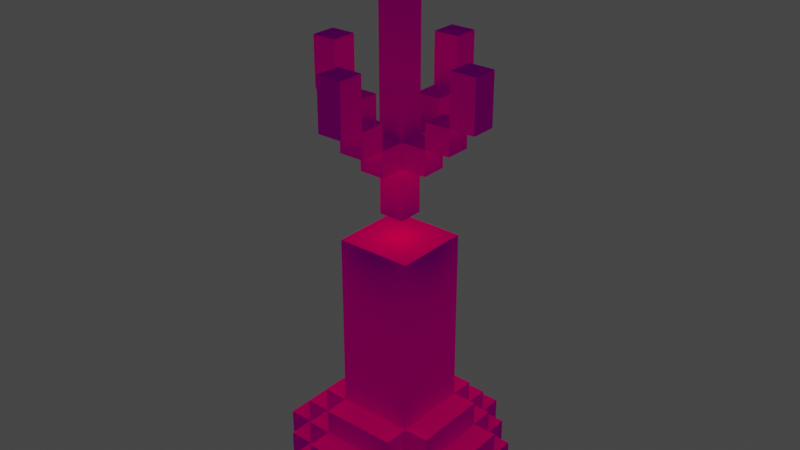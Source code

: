 # Source: Objective_Location.blend  (saved by Blender 3.4.6; exported with 4.5.12 LTS)
import bpy
from mathutils import Matrix  # noqa: F401  (used for matrix-valued properties, if any)

bpy.ops.wm.read_factory_settings(use_empty=True)
scene = bpy.context.scene
scene.name = 'Scene'

# ---- collections
col_collection = bpy.data.collections.new('Collection'); scene.collection.children.link(col_collection)

# ---- images (referenced by path relative to the original .blend; pixels are not part of the script)
import os
ASSET_DIR = os.environ.get("B2B_ASSET_DIR", "")  # directory of the original .blend (textures are referenced by path, not embedded)
HERE = os.path.dirname(os.path.abspath(__file__))  # packed textures are extracted next to this script under _unpacked/

def load_image(name, relpath, width, height, colorspace="sRGB"):
    """Load a texture the original file referenced (path relative to the .blend, or extracted next to this script)."""
    p = next((c for c in (os.path.join(HERE, relpath), os.path.join(ASSET_DIR, relpath)) if relpath and os.path.exists(c)), "")
    if p:
        img = bpy.data.images.load(p, check_existing=True)
        img.name = name
    else:  # same state as the original file: an image datablock whose file is absent (Cycles renders it pink)
        img = bpy.data.images.new(name, width, height)
        img.source = "FILE"
        img.filepath = "//" + (relpath or name)
    img.colorspace_settings.name = colorspace
    return img
img_objective_location_png = load_image('Objective Location.png', 'Objective Location.png', 1024, 1024, 'sRGB')

# ---- materials (node trees are filled in below, after node groups)
mat_palette = bpy.data.materials.new('palette')
mat_palette.use_transparent_shadow = False
mat_palette.diffuse_color = (1.0, 1.0, 1.0, 1.0)
mat_palette.roughness = 1.0

# ---- material node trees
mat_palette.use_nodes = True; mat_palette.node_tree.nodes.clear()
_N = mat_palette.node_tree.nodes; _L = mat_palette.node_tree.links
n0 = _N.new('ShaderNodeBsdfPrincipled'); n0.name = 'Principled BSDF'; n0.location = (0, 300)
n0.distribution = 'GGX'
n0.subsurface_method = 'RANDOM_WALK_SKIN'
n0.inputs[2].default_value = 1.0
n0.inputs[3].default_value = 1.45
n0.inputs[13].default_value = 0.0
n0.inputs[27].default_value = (0.0, 0.0, 0.0, 1.0)
n0.inputs[28].default_value = 1.0
n1 = _N.new('ShaderNodeOutputMaterial'); n1.name = 'Material Output'; n1.location = (280, 300)
n2 = _N.new('ShaderNodeTexImage'); n2.name = 'Image Texture'; n2.location = (-480, 300)
n2.image = img_objective_location_png
_L.new(n2.outputs[0], n0.inputs[0])
_L.new(n0.outputs[0], n1.inputs[0])
n1.is_active_output = True

# ---- world
world_world = bpy.data.worlds.new('World'); scene.world = world_world
world_world.use_nodes = True; world_world.node_tree.nodes.clear()
_N = world_world.node_tree.nodes; _L = world_world.node_tree.links
n0 = _N.new('ShaderNodeOutputWorld'); n0.name = 'World Output'; n0.location = (300, 300)
n1 = _N.new('ShaderNodeBackground'); n1.name = 'Background'; n1.location = (10, 300)
n1.inputs[0].default_value = (0.05088, 0.05088, 0.05088, 1.0)
_L.new(n1.outputs[0], n0.inputs[0])
n0.is_active_output = True
world_world.color = (0.05088, 0.05088, 0.05088)
world_world.use_sun_shadow = False
world_world.sun_shadow_jitter_overblur = 0.0

# ---- lights
light_point = bpy.data.lights.new('Point', 'POINT')
light_point.color = (0.9183, 1.0, 0.0)
light_point.transmission_factor = 0.0
light_point.energy = 30.0
light_point.shadow_soft_size = 1.22
light_point.shadow_maximum_resolution = 0.006
light_point.use_absolute_resolution = True

# ---- meshes
me_untitled = bpy.data.meshes.new('Untitled')
me_untitled.from_pydata([(-0.4469, -1.002, 0.1506), (-0.4469, -1.002, -0.1494), (-0.4469, -0.9023, 0.1506), (-0.4469, -0.9023, -0.1494), (-0.3469, -1.002, 0.2506), (-0.3469, -1.002, 0.1506), (-0.3469, -1.002, -0.1494), (-0.3469, -1.002, -0.2494), (-0.3469, -0.9023, 0.2506), (-0.3469, -0.9023, 0.1506), (-0.3469, -0.9023, -0.1494), (-0.3469, -0.9023, -0.2494), (-0.3469, -0.8023, 0.1506), (-0.3469, -0.8023, -0.1494), (-0.3469, 0.4977, 0.05057), (-0.3469, 0.4977, -0.04943), (-0.3469, 0.6977, 0.05057), (-0.3469, 0.6977, -0.04943), (-0.2469, -1.002, 0.3506), (-0.2469, -1.002, 0.2506), (-0.2469, -1.002, -0.2494), (-0.2469, -1.002, -0.3494), (-0.2469, -0.9023, 0.3506), (-0.2469, -0.9023, 0.2506), (-0.2469, -0.9023, 0.1506), (-0.2469, -0.9023, -0.1494), (-0.2469, -0.9023, -0.2494), (-0.2469, -0.9023, -0.3494), (-0.2469, -0.8023, 0.2506), (-0.2469, -0.8023, 0.1506), (-0.2469, -0.8023, -0.1494), (-0.2469, -0.8023, -0.2494), (-0.2469, -0.7023, 0.1506), (-0.2469, -0.7023, -0.1494), (-0.2469, 0.3977, 0.05057), (-0.2469, 0.3977, -0.04943), (-0.2469, 0.4977, 0.05057), (-0.2469, 0.4977, -0.04943), (-0.1469, -1.002, 0.4506), (-0.1469, -1.002, 0.3506), (-0.1469, -1.002, -0.3494), (-0.1469, -1.002, -0.4494), (-0.1469, -0.9023, 0.4506), (-0.1469, -0.9023, 0.3506), (-0.1469, -0.9023, 0.2506), (-0.1469, -0.9023, -0.2494), (-0.1469, -0.9023, -0.3494), (-0.1469, -0.9023, -0.4494), (-0.1469, -0.8023, 0.3506), (-0.1469, -0.8023, 0.2506), (-0.1469, -0.8023, 0.1506), (-0.1469, -0.8023, -0.1494), (-0.1469, -0.8023, -0.2494), (-0.1469, -0.8023, -0.3494), (-0.1469, -0.7023, 0.2506), (-0.1469, -0.7023, 0.1506), (-0.1469, -0.7023, -0.1494), (-0.1469, -0.7023, -0.2494), (-0.1469, -0.002268, 0.1506), (-0.1469, -0.002268, -0.1494), (-0.1469, 0.2977, 0.05057), (-0.1469, 0.2977, -0.04943), (-0.1469, 0.3977, 0.05057), (-0.1469, 0.3977, -0.04943), (-0.04688, 0.09773, 0.05057), (-0.04688, 0.09773, -0.04943), (-0.04688, 0.2977, 0.1506), (-0.04688, 0.2977, 0.05057), (-0.04688, 0.2977, -0.04943), (-0.04688, 0.2977, -0.1494), (-0.04688, 0.3977, 0.2506), (-0.04688, 0.3977, 0.1506), (-0.04688, 0.3977, 0.05057), (-0.04688, 0.3977, -0.04943), (-0.04688, 0.3977, -0.1494), (-0.04688, 0.3977, -0.2494), (-0.04688, 0.4977, 0.3506), (-0.04688, 0.4977, 0.2506), (-0.04688, 0.4977, 0.1506), (-0.04688, 0.4977, -0.1494), (-0.04688, 0.4977, -0.2494), (-0.04688, 0.4977, -0.3494), (-0.04688, 0.6977, 0.3506), (-0.04688, 0.6977, 0.2506), (-0.04688, 0.6977, -0.2494), (-0.04688, 0.6977, -0.3494), (-0.04688, 1.098, 0.05057), (-0.04688, 1.098, -0.04943), (0.1531, 0.3977, 0.05057), (0.1531, 0.3977, -0.04943), (0.1531, 0.4977, 0.05057), (0.1531, 0.4977, -0.04943), (0.2531, 0.4977, 0.05057), (0.2531, 0.4977, -0.04943), (0.2531, 0.6977, 0.05057), (0.2531, 0.6977, -0.04943), (-0.2469, 0.4977, 0.05057), (-0.2469, 0.4977, -0.04943), (-0.2469, 0.6977, 0.05057), (-0.2469, 0.6977, -0.04943), (-0.1469, 0.3977, 0.05057), (-0.1469, 0.3977, -0.04943), (-0.1469, 0.4977, 0.05057), (-0.1469, 0.4977, -0.04943), (0.05312, 0.09773, 0.05057), (0.05312, 0.09773, -0.04943), (0.05312, 0.2977, 0.1506), (0.05312, 0.2977, 0.05057), (0.05312, 0.2977, -0.04943), (0.05312, 0.2977, -0.1494), (0.05312, 0.3977, 0.2506), (0.05312, 0.3977, 0.1506), (0.05312, 0.3977, 0.05057), (0.05312, 0.3977, -0.04943), (0.05312, 0.3977, -0.1494), (0.05312, 0.3977, -0.2494), (0.05312, 0.4977, 0.3506), (0.05312, 0.4977, 0.2506), (0.05312, 0.4977, 0.1506), (0.05312, 0.4977, -0.1494), (0.05312, 0.4977, -0.2494), (0.05312, 0.4977, -0.3494), (0.05312, 0.6977, 0.3506), (0.05312, 0.6977, 0.2506), (0.05312, 0.6977, -0.2494), (0.05312, 0.6977, -0.3494), (0.05312, 1.098, 0.05057), (0.05312, 1.098, -0.04943), (0.1531, -1.002, 0.4506), (0.1531, -1.002, 0.3506), (0.1531, -1.002, -0.3494), (0.1531, -1.002, -0.4494), (0.1531, -0.9023, 0.4506), (0.1531, -0.9023, 0.3506), (0.1531, -0.9023, 0.2506), (0.1531, -0.9023, -0.2494), (0.1531, -0.9023, -0.3494), (0.1531, -0.9023, -0.4494), (0.1531, -0.8023, 0.3506), (0.1531, -0.8023, 0.2506), (0.1531, -0.8023, 0.1506), (0.1531, -0.8023, -0.1494), (0.1531, -0.8023, -0.2494), (0.1531, -0.8023, -0.3494), (0.1531, -0.7023, 0.2506), (0.1531, -0.7023, 0.1506), (0.1531, -0.7023, -0.1494), (0.1531, -0.7023, -0.2494), (0.1531, -0.002268, 0.1506), (0.1531, -0.002268, -0.1494), (0.1531, 0.2977, 0.05057), (0.1531, 0.2977, -0.04943), (0.1531, 0.3977, 0.05057), (0.1531, 0.3977, -0.04943), (0.2531, -1.002, 0.3506), (0.2531, -1.002, 0.2506), (0.2531, -1.002, -0.2494), (0.2531, -1.002, -0.3494), (0.2531, -0.9023, 0.3506), (0.2531, -0.9023, 0.2506), (0.2531, -0.9023, 0.1506), (0.2531, -0.9023, -0.1494), (0.2531, -0.9023, -0.2494), (0.2531, -0.9023, -0.3494), (0.2531, -0.8023, 0.2506), (0.2531, -0.8023, 0.1506), (0.2531, -0.8023, -0.1494), (0.2531, -0.8023, -0.2494), (0.2531, -0.7023, 0.1506), (0.2531, -0.7023, -0.1494), (0.2531, 0.3977, 0.05057), (0.2531, 0.3977, -0.04943), (0.2531, 0.4977, 0.05057), (0.2531, 0.4977, -0.04943), (0.3531, -1.002, 0.2506), (0.3531, -1.002, 0.1506), (0.3531, -1.002, -0.1494), (0.3531, -1.002, -0.2494), (0.3531, -0.9023, 0.2506), (0.3531, -0.9023, 0.1506), (0.3531, -0.9023, -0.1494), (0.3531, -0.9023, -0.2494), (0.3531, -0.8023, 0.1506), (0.3531, -0.8023, -0.1494), (0.3531, 0.4977, 0.05057), (0.3531, 0.4977, -0.04943), (0.3531, 0.6977, 0.05057), (0.3531, 0.6977, -0.04943), (0.4531, -1.002, 0.1506), (0.4531, -1.002, -0.1494), (0.4531, -0.9023, 0.1506), (0.4531, -0.9023, -0.1494), (-0.1469, -1.002, 0.4506), (-0.1469, -0.9023, 0.4506), (0.1531, -1.002, 0.4506), (0.1531, -0.9023, 0.4506), (-0.2469, -1.002, 0.3506), (-0.2469, -0.9023, 0.3506), (-0.1469, -1.002, 0.3506), (-0.1469, -0.9023, 0.3506), (-0.1469, -0.8023, 0.3506), (-0.04688, 0.4977, 0.3506), (-0.04688, 0.6977, 0.3506), (0.05312, 0.4977, 0.3506), (0.05312, 0.6977, 0.3506), (0.1531, -1.002, 0.3506), (0.1531, -0.9023, 0.3506), (0.1531, -0.8023, 0.3506), (0.2531, -1.002, 0.3506), (0.2531, -0.9023, 0.3506), (-0.3469, -1.002, 0.2506), (-0.3469, -0.9023, 0.2506), (-0.2469, -1.002, 0.2506), (-0.2469, -0.9023, 0.2506), (-0.2469, -0.8023, 0.2506), (-0.1469, -0.9023, 0.2506), (-0.1469, -0.8023, 0.2506), (-0.1469, -0.7023, 0.2506), (-0.04688, 0.3977, 0.2506), (-0.04688, 0.4977, 0.2506), (0.05312, 0.3977, 0.2506), (0.05312, 0.4977, 0.2506), (0.1531, -0.9023, 0.2506), (0.1531, -0.8023, 0.2506), (0.1531, -0.7023, 0.2506), (0.2531, -1.002, 0.2506), (0.2531, -0.9023, 0.2506), (0.2531, -0.8023, 0.2506), (0.3531, -1.002, 0.2506), (0.3531, -0.9023, 0.2506), (-0.4469, -1.002, 0.1506), (-0.4469, -0.9023, 0.1506), (-0.3469, -1.002, 0.1506), (-0.3469, -0.9023, 0.1506), (-0.3469, -0.8023, 0.1506), (-0.2469, -0.9023, 0.1506), (-0.2469, -0.8023, 0.1506), (-0.2469, -0.7023, 0.1506), (-0.1469, -0.8023, 0.1506), (-0.1469, -0.7023, 0.1506), (-0.1469, -0.002268, 0.1506), (-0.04688, 0.2977, 0.1506), (-0.04688, 0.3977, 0.1506), (0.05312, 0.2977, 0.1506), (0.05312, 0.3977, 0.1506), (0.1531, -0.8023, 0.1506), (0.1531, -0.7023, 0.1506), (0.1531, -0.002268, 0.1506), (0.2531, -0.9023, 0.1506), (0.2531, -0.8023, 0.1506), (0.2531, -0.7023, 0.1506), (0.3531, -1.002, 0.1506), (0.3531, -0.9023, 0.1506), (0.3531, -0.8023, 0.1506), (0.4531, -1.002, 0.1506), (0.4531, -0.9023, 0.1506), (-0.3469, 0.4977, 0.05057), (-0.3469, 0.6977, 0.05057), (-0.2469, 0.3977, 0.05057), (-0.2469, 0.4977, 0.05057), (-0.2469, 0.6977, 0.05057), (-0.1469, 0.2977, 0.05057), (-0.1469, 0.3977, 0.05057), (-0.1469, 0.4977, 0.05057), (-0.04688, 0.09773, 0.05057), (-0.04688, 0.2977, 0.05057), (-0.04688, 0.3977, 0.05057), (-0.04688, 1.098, 0.05057), (0.05312, 0.09773, 0.05057), (0.05312, 0.2977, 0.05057), (0.05312, 0.3977, 0.05057), (0.05312, 1.098, 0.05057), (0.1531, 0.2977, 0.05057), (0.1531, 0.3977, 0.05057), (0.1531, 0.4977, 0.05057), (0.2531, 0.3977, 0.05057), (0.2531, 0.4977, 0.05057), (0.2531, 0.6977, 0.05057), (0.3531, 0.4977, 0.05057), (0.3531, 0.6977, 0.05057), (-0.04688, 0.3977, -0.1494), (-0.04688, 0.4977, -0.1494), (0.05312, 0.3977, -0.1494), (0.05312, 0.4977, -0.1494), (-0.04688, 0.4977, -0.2494), (-0.04688, 0.6977, -0.2494), (0.05312, 0.4977, -0.2494), (0.05312, 0.6977, -0.2494), (-0.04688, 0.4977, 0.2506), (-0.04688, 0.6977, 0.2506), (0.05312, 0.4977, 0.2506), (0.05312, 0.6977, 0.2506), (-0.04688, 0.3977, 0.1506), (-0.04688, 0.4977, 0.1506), (0.05312, 0.3977, 0.1506), (0.05312, 0.4977, 0.1506), (-0.3469, 0.4977, -0.04943), (-0.3469, 0.6977, -0.04943), (-0.2469, 0.3977, -0.04943), (-0.2469, 0.4977, -0.04943), (-0.2469, 0.6977, -0.04943), (-0.1469, 0.2977, -0.04943), (-0.1469, 0.3977, -0.04943), (-0.1469, 0.4977, -0.04943), (-0.04688, 0.09773, -0.04943), (-0.04688, 0.2977, -0.04943), (-0.04688, 0.3977, -0.04943), (-0.04688, 1.098, -0.04943), (0.05312, 0.09773, -0.04943), (0.05312, 0.2977, -0.04943), (0.05312, 0.3977, -0.04943), (0.05312, 1.098, -0.04943), (0.1531, 0.2977, -0.04943), (0.1531, 0.3977, -0.04943), (0.1531, 0.4977, -0.04943), (0.2531, 0.3977, -0.04943), (0.2531, 0.4977, -0.04943), (0.2531, 0.6977, -0.04943), (0.3531, 0.4977, -0.04943), (0.3531, 0.6977, -0.04943), (-0.4469, -1.002, -0.1494), (-0.4469, -0.9023, -0.1494), (-0.3469, -1.002, -0.1494), (-0.3469, -0.9023, -0.1494), (-0.3469, -0.8023, -0.1494), (-0.2469, -0.9023, -0.1494), (-0.2469, -0.8023, -0.1494), (-0.2469, -0.7023, -0.1494), (-0.1469, -0.8023, -0.1494), (-0.1469, -0.7023, -0.1494), (-0.1469, -0.002268, -0.1494), (-0.04688, 0.2977, -0.1494), (-0.04688, 0.3977, -0.1494), (0.05312, 0.2977, -0.1494), (0.05312, 0.3977, -0.1494), (0.1531, -0.8023, -0.1494), (0.1531, -0.7023, -0.1494), (0.1531, -0.002268, -0.1494), (0.2531, -0.9023, -0.1494), (0.2531, -0.8023, -0.1494), (0.2531, -0.7023, -0.1494), (0.3531, -1.002, -0.1494), (0.3531, -0.9023, -0.1494), (0.3531, -0.8023, -0.1494), (0.4531, -1.002, -0.1494), (0.4531, -0.9023, -0.1494), (-0.3469, -1.002, -0.2494), (-0.3469, -0.9023, -0.2494), (-0.2469, -1.002, -0.2494), (-0.2469, -0.9023, -0.2494), (-0.2469, -0.8023, -0.2494), (-0.1469, -0.9023, -0.2494), (-0.1469, -0.8023, -0.2494), (-0.1469, -0.7023, -0.2494), (-0.04688, 0.3977, -0.2494), (-0.04688, 0.4977, -0.2494), (0.05312, 0.3977, -0.2494), (0.05312, 0.4977, -0.2494), (0.1531, -0.9023, -0.2494), (0.1531, -0.8023, -0.2494), (0.1531, -0.7023, -0.2494), (0.2531, -1.002, -0.2494), (0.2531, -0.9023, -0.2494), (0.2531, -0.8023, -0.2494), (0.3531, -1.002, -0.2494), (0.3531, -0.9023, -0.2494), (-0.2469, -1.002, -0.3494), (-0.2469, -0.9023, -0.3494), (-0.1469, -1.002, -0.3494), (-0.1469, -0.9023, -0.3494), (-0.1469, -0.8023, -0.3494), (-0.04688, 0.4977, -0.3494), (-0.04688, 0.6977, -0.3494), (0.05312, 0.4977, -0.3494), (0.05312, 0.6977, -0.3494), (0.1531, -1.002, -0.3494), (0.1531, -0.9023, -0.3494), (0.1531, -0.8023, -0.3494), (0.2531, -1.002, -0.3494), (0.2531, -0.9023, -0.3494), (-0.1469, -1.002, -0.4494), (-0.1469, -0.9023, -0.4494), (0.1531, -1.002, -0.4494), (0.1531, -0.9023, -0.4494), (-0.1469, -1.002, 0.4506), (0.1531, -1.002, 0.4506), (-0.2469, -1.002, 0.3506), (-0.1469, -1.002, 0.3506), (0.1531, -1.002, 0.3506), (0.2531, -1.002, 0.3506), (-0.3469, -1.002, 0.2506), (-0.2469, -1.002, 0.2506), (0.2531, -1.002, 0.2506), (0.3531, -1.002, 0.2506), (-0.4469, -1.002, 0.1506), (-0.3469, -1.002, 0.1506), (0.3531, -1.002, 0.1506), (0.4531, -1.002, 0.1506), (-0.4469, -1.002, -0.1494), (-0.3469, -1.002, -0.1494), (0.3531, -1.002, -0.1494), (0.4531, -1.002, -0.1494), (-0.3469, -1.002, -0.2494), (-0.2469, -1.002, -0.2494), (0.2531, -1.002, -0.2494), (0.3531, -1.002, -0.2494), (-0.2469, -1.002, -0.3494), (-0.1469, -1.002, -0.3494), (0.1531, -1.002, -0.3494), (0.2531, -1.002, -0.3494), (-0.1469, -1.002, -0.4494), (0.1531, -1.002, -0.4494), (-0.04688, 0.09773, 0.05057), (0.05312, 0.09773, 0.05057), (-0.04688, 0.09773, -0.04943), (0.05312, 0.09773, -0.04943), (-0.04688, 0.2977, 0.1506), (0.05312, 0.2977, 0.1506), (-0.1469, 0.2977, 0.05057), (-0.04688, 0.2977, 0.05057), (0.05312, 0.2977, 0.05057), (0.1531, 0.2977, 0.05057), (-0.1469, 0.2977, -0.04943), (-0.04688, 0.2977, -0.04943), (0.05312, 0.2977, -0.04943), (0.1531, 0.2977, -0.04943), (-0.04688, 0.2977, -0.1494), (0.05312, 0.2977, -0.1494), (-0.04688, 0.3977, 0.2506), (0.05312, 0.3977, 0.2506), (-0.04688, 0.3977, 0.1506), (0.05312, 0.3977, 0.1506), (-0.2469, 0.3977, 0.05057), (-0.1469, 0.3977, 0.05057), (0.1531, 0.3977, 0.05057), (0.2531, 0.3977, 0.05057), (-0.2469, 0.3977, -0.04943), (-0.1469, 0.3977, -0.04943), (0.1531, 0.3977, -0.04943), (0.2531, 0.3977, -0.04943), (-0.04688, 0.3977, -0.1494), (0.05312, 0.3977, -0.1494), (-0.04688, 0.3977, -0.2494), (0.05312, 0.3977, -0.2494), (-0.04688, 0.4977, 0.3506), (0.05312, 0.4977, 0.3506), (-0.04688, 0.4977, 0.2506), (0.05312, 0.4977, 0.2506), (-0.3469, 0.4977, 0.05057), (-0.2469, 0.4977, 0.05057), (0.2531, 0.4977, 0.05057), (0.3531, 0.4977, 0.05057), (-0.3469, 0.4977, -0.04943), (-0.2469, 0.4977, -0.04943), (0.2531, 0.4977, -0.04943), (0.3531, 0.4977, -0.04943), (-0.04688, 0.4977, -0.2494), (0.05312, 0.4977, -0.2494), (-0.04688, 0.4977, -0.3494), (0.05312, 0.4977, -0.3494), (-0.1469, -0.9023, 0.4506), (0.1531, -0.9023, 0.4506), (-0.2469, -0.9023, 0.3506), (-0.1469, -0.9023, 0.3506), (0.1531, -0.9023, 0.3506), (0.2531, -0.9023, 0.3506), (-0.3469, -0.9023, 0.2506), (-0.2469, -0.9023, 0.2506), (-0.1469, -0.9023, 0.2506), (0.1531, -0.9023, 0.2506), (0.2531, -0.9023, 0.2506), (0.3531, -0.9023, 0.2506), (-0.4469, -0.9023, 0.1506), (-0.3469, -0.9023, 0.1506), (-0.2469, -0.9023, 0.1506), (0.2531, -0.9023, 0.1506), (0.3531, -0.9023, 0.1506), (0.4531, -0.9023, 0.1506), (-0.4469, -0.9023, -0.1494), (-0.3469, -0.9023, -0.1494), (-0.2469, -0.9023, -0.1494), (0.2531, -0.9023, -0.1494), (0.3531, -0.9023, -0.1494), (0.4531, -0.9023, -0.1494), (-0.3469, -0.9023, -0.2494), (-0.2469, -0.9023, -0.2494), (-0.1469, -0.9023, -0.2494), (0.1531, -0.9023, -0.2494), (0.2531, -0.9023, -0.2494), (0.3531, -0.9023, -0.2494), (-0.2469, -0.9023, -0.3494), (-0.1469, -0.9023, -0.3494), (0.1531, -0.9023, -0.3494), (0.2531, -0.9023, -0.3494), (-0.1469, -0.9023, -0.4494), (0.1531, -0.9023, -0.4494), (-0.1469, -0.8023, 0.3506), (0.1531, -0.8023, 0.3506), (-0.2469, -0.8023, 0.2506), (-0.1469, -0.8023, 0.2506), (0.1531, -0.8023, 0.2506), (0.2531, -0.8023, 0.2506), (-0.3469, -0.8023, 0.1506), (-0.2469, -0.8023, 0.1506), (-0.1469, -0.8023, 0.1506), (0.1531, -0.8023, 0.1506), (0.2531, -0.8023, 0.1506), (0.3531, -0.8023, 0.1506), (-0.3469, -0.8023, -0.1494), (-0.2469, -0.8023, -0.1494), (-0.1469, -0.8023, -0.1494), (0.1531, -0.8023, -0.1494), (0.2531, -0.8023, -0.1494), (0.3531, -0.8023, -0.1494), (-0.2469, -0.8023, -0.2494), (-0.1469, -0.8023, -0.2494), (0.1531, -0.8023, -0.2494), (0.2531, -0.8023, -0.2494), (-0.1469, -0.8023, -0.3494), (0.1531, -0.8023, -0.3494), (-0.1469, -0.7023, 0.2506), (0.1531, -0.7023, 0.2506), (-0.2469, -0.7023, 0.1506), (-0.1469, -0.7023, 0.1506), (0.1531, -0.7023, 0.1506), (0.2531, -0.7023, 0.1506), (-0.2469, -0.7023, -0.1494), (-0.1469, -0.7023, -0.1494), (0.1531, -0.7023, -0.1494), (0.2531, -0.7023, -0.1494), (-0.1469, -0.7023, -0.2494), (0.1531, -0.7023, -0.2494), (-0.1469, -0.002268, 0.1506), (0.1531, -0.002268, 0.1506), (-0.1469, -0.002268, -0.1494), (0.1531, -0.002268, -0.1494), (-0.04688, 0.3977, 0.1506), (0.05312, 0.3977, 0.1506), (-0.1469, 0.3977, 0.05057), (-0.04688, 0.3977, 0.05057), (0.05312, 0.3977, 0.05057), (0.1531, 0.3977, 0.05057), (-0.1469, 0.3977, -0.04943), (-0.04688, 0.3977, -0.04943), (0.05312, 0.3977, -0.04943), (0.1531, 0.3977, -0.04943), (-0.04688, 0.3977, -0.1494), (0.05312, 0.3977, -0.1494), (-0.04688, 0.4977, 0.2506), (0.05312, 0.4977, 0.2506), (-0.04688, 0.4977, 0.1506), (0.05312, 0.4977, 0.1506), (-0.2469, 0.4977, 0.05057), (-0.1469, 0.4977, 0.05057), (0.1531, 0.4977, 0.05057), (0.2531, 0.4977, 0.05057), (-0.2469, 0.4977, -0.04943), (-0.1469, 0.4977, -0.04943), (0.1531, 0.4977, -0.04943), (0.2531, 0.4977, -0.04943), (-0.04688, 0.4977, -0.1494), (0.05312, 0.4977, -0.1494), (-0.04688, 0.4977, -0.2494), (0.05312, 0.4977, -0.2494), (-0.04688, 0.6977, 0.3506), (0.05312, 0.6977, 0.3506), (-0.04688, 0.6977, 0.2506), (0.05312, 0.6977, 0.2506), (-0.3469, 0.6977, 0.05057), (-0.2469, 0.6977, 0.05057), (0.2531, 0.6977, 0.05057), (0.3531, 0.6977, 0.05057), (-0.3469, 0.6977, -0.04943), (-0.2469, 0.6977, -0.04943), (0.2531, 0.6977, -0.04943), (0.3531, 0.6977, -0.04943), (-0.04688, 0.6977, -0.2494), (0.05312, 0.6977, -0.2494), (-0.04688, 0.6977, -0.3494), (0.05312, 0.6977, -0.3494), (-0.04688, 1.098, 0.05057), (0.05312, 1.098, 0.05057), (-0.04688, 1.098, -0.04943), (0.05312, 1.098, -0.04943)], [], [(2, 1, 0), (3, 1, 2), (8, 5, 4), (9, 5, 8), (10, 7, 6), (11, 7, 10), (12, 10, 9), (13, 10, 12), (16, 15, 14), (17, 15, 16), (22, 19, 18), (23, 19, 22), (26, 21, 20), (27, 21, 26), (28, 24, 23), (29, 24, 28), (30, 26, 25), (31, 26, 30), (32, 30, 29), (33, 30, 32), (36, 35, 34), (37, 35, 36), (42, 39, 38), (43, 39, 42), (46, 41, 40), (47, 41, 46), (48, 44, 43), (49, 44, 48), (52, 46, 45), (53, 46, 52), (54, 50, 49), (55, 50, 54), (56, 52, 51), (57, 52, 56), (58, 56, 55), (59, 56, 58), (62, 61, 60), (63, 61, 62), (67, 65, 64), (68, 65, 67), (71, 67, 66), (72, 67, 71), (73, 69, 68), (74, 69, 73), (77, 71, 70), (78, 71, 77), (79, 75, 74), (80, 75, 79), (82, 77, 76), (83, 77, 82), (84, 81, 80), (85, 81, 84), (86, 73, 72), (87, 73, 86), (90, 89, 88), (91, 89, 90), (94, 93, 92), (95, 93, 94), (96, 97, 98), (98, 97, 99), (100, 101, 102), (102, 101, 103), (104, 105, 107), (107, 105, 108), (106, 107, 111), (111, 107, 112), (108, 109, 113), (113, 109, 114), (110, 111, 117), (117, 111, 118), (114, 115, 119), (119, 115, 120), (116, 117, 122), (122, 117, 123), (120, 121, 124), (124, 121, 125), (112, 113, 126), (126, 113, 127), (128, 129, 132), (132, 129, 133), (130, 131, 136), (136, 131, 137), (133, 134, 138), (138, 134, 139), (135, 136, 142), (142, 136, 143), (139, 140, 144), (144, 140, 145), (141, 142, 146), (146, 142, 147), (145, 146, 148), (148, 146, 149), (150, 151, 152), (152, 151, 153), (154, 155, 158), (158, 155, 159), (156, 157, 162), (162, 157, 163), (159, 160, 164), (164, 160, 165), (161, 162, 166), (166, 162, 167), (165, 166, 168), (168, 166, 169), (170, 171, 172), (172, 171, 173), (174, 175, 178), (178, 175, 179), (176, 177, 180), (180, 177, 181), (179, 180, 182), (182, 180, 183), (184, 185, 186), (186, 185, 187), (188, 189, 190), (190, 189, 191), (194, 193, 192), (195, 193, 194), (198, 197, 196), (199, 197, 198), (203, 202, 201), (204, 202, 203), (206, 200, 199), (207, 200, 206), (208, 206, 205), (209, 206, 208), (212, 211, 210), (213, 211, 212), (215, 214, 213), (216, 214, 215), (220, 219, 218), (221, 219, 220), (223, 217, 216), (224, 217, 223), (226, 223, 222), (227, 223, 226), (228, 226, 225), (229, 226, 228), (232, 231, 230), (233, 231, 232), (235, 234, 233), (236, 234, 235), (238, 237, 236), (239, 237, 238), (243, 242, 241), (244, 242, 243), (246, 240, 239), (247, 240, 246), (249, 246, 245), (250, 246, 249), (252, 249, 248), (253, 249, 252), (254, 252, 251), (255, 252, 254), (259, 257, 256), (260, 257, 259), (262, 259, 258), (263, 259, 262), (265, 262, 261), (266, 262, 265), (268, 265, 264), (269, 265, 268), (270, 267, 266), (271, 267, 270), (272, 270, 269), (273, 270, 272), (275, 274, 273), (276, 274, 275), (278, 277, 276), (279, 277, 278), (282, 281, 280), (283, 281, 282), (286, 285, 284), (287, 285, 286), (288, 289, 290), (290, 289, 291), (292, 293, 294), (294, 293, 295), (296, 297, 299), (299, 297, 300), (298, 299, 302), (302, 299, 303), (301, 302, 305), (305, 302, 306), (304, 305, 308), (308, 305, 309), (306, 307, 310), (310, 307, 311), (309, 310, 312), (312, 310, 313), (313, 314, 315), (315, 314, 316), (316, 317, 318), (318, 317, 319), (320, 321, 322), (322, 321, 323), (323, 324, 325), (325, 324, 326), (326, 327, 328), (328, 327, 329), (331, 332, 333), (333, 332, 334), (329, 330, 336), (336, 330, 337), (335, 336, 339), (339, 336, 340), (338, 339, 342), (342, 339, 343), (341, 342, 344), (344, 342, 345), (346, 347, 348), (348, 347, 349), (349, 350, 351), (351, 350, 352), (354, 355, 356), (356, 355, 357), (352, 353, 359), (359, 353, 360), (358, 359, 362), (362, 359, 363), (361, 362, 364), (364, 362, 365), (366, 367, 368), (368, 367, 369), (371, 372, 373), (373, 372, 374), (369, 370, 376), (376, 370, 377), (375, 376, 378), (378, 376, 379), (380, 381, 382), (382, 381, 383), (387, 385, 384), (388, 385, 387), (391, 387, 386), (391, 389, 388), (391, 388, 387), (392, 389, 391), (395, 391, 390), (395, 393, 392), (395, 392, 391), (396, 393, 395), (398, 395, 394), (398, 397, 396), (398, 396, 395), (399, 397, 398), (400, 397, 399), (401, 397, 400), (402, 400, 399), (403, 400, 402), (404, 400, 403), (405, 400, 404), (406, 404, 403), (407, 404, 406), (408, 404, 407), (409, 404, 408), (410, 408, 407), (411, 408, 410), (414, 413, 412), (415, 413, 414), (419, 417, 416), (420, 417, 419), (422, 419, 418), (423, 419, 422), (424, 421, 420), (425, 421, 424), (426, 424, 423), (427, 424, 426), (430, 429, 428), (431, 429, 430), (436, 433, 432), (437, 433, 436), (438, 435, 434), (439, 435, 438), (442, 441, 440), (443, 441, 442), (446, 445, 444), (447, 445, 446), (452, 449, 448), (453, 449, 452), (454, 451, 450), (455, 451, 454), (458, 457, 456), (459, 457, 458), (460, 461, 463), (463, 461, 464), (462, 463, 467), (467, 463, 468), (464, 465, 469), (469, 465, 470), (466, 467, 473), (473, 467, 474), (470, 471, 475), (475, 471, 476), (472, 473, 478), (478, 473, 479), (476, 477, 482), (482, 477, 483), (479, 480, 484), (484, 480, 485), (481, 482, 488), (488, 482, 489), (485, 486, 490), (490, 486, 491), (487, 488, 492), (492, 488, 493), (491, 492, 494), (494, 492, 495), (496, 497, 499), (499, 497, 500), (498, 499, 503), (503, 499, 504), (500, 501, 505), (505, 501, 506), (502, 503, 508), (508, 503, 509), (506, 507, 512), (512, 507, 513), (509, 510, 514), (514, 510, 515), (511, 512, 516), (516, 512, 517), (515, 516, 518), (518, 516, 519), (520, 521, 523), (523, 521, 524), (522, 523, 526), (526, 523, 527), (524, 525, 528), (528, 525, 529), (527, 528, 530), (530, 528, 531), (532, 533, 534), (534, 533, 535), (536, 537, 539), (539, 537, 540), (538, 539, 542), (542, 539, 543), (540, 541, 544), (544, 541, 545), (543, 544, 546), (546, 544, 547), (548, 549, 550), (550, 549, 551), (552, 553, 556), (556, 553, 557), (554, 555, 558), (558, 555, 559), (560, 561, 562), (562, 561, 563), (564, 565, 566), (566, 565, 567), (568, 569, 572), (572, 569, 573), (570, 571, 574), (574, 571, 575), (576, 577, 578), (578, 577, 579), (580, 581, 582), (582, 581, 583)])
_uv = me_untitled.uv_layers.new(name='UVMap')
_uv.uv.foreach_set('vector', [0.01758, 0.5, 0.01758, 0.5, 0.01758, 0.5, 0.01758, 0.5, 0.01758, 0.5, 0.01758, 0.5, 0.01758, 0.5, 0.01758, 0.5, 0.01758, 0.5, 0.01758, 0.5, 0.01758, 0.5, 0.01758, 0.5, 0.01758, 0.5, 0.01758, 0.5, 0.01758, 0.5, 0.01758, 0.5, 0.01758, 0.5, 0.01758, 0.5, 0.01758, 0.5, 0.01758, 0.5, 0.01758, 0.5, 0.01758, 0.5, 0.01758, 0.5, 0.01758, 0.5, 0.01758, 0.5, 0.01758, 0.5, 0.01758, 0.5, 0.01758, 0.5, 0.01758, 0.5, 0.01758, 0.5, 0.01758, 0.5, 0.01758, 0.5, 0.01758, 0.5, 0.01758, 0.5, 0.01758, 0.5, 0.01758, 0.5, 0.01758, 0.5, 0.01758, 0.5, 0.01758, 0.5, 0.01758, 0.5, 0.01758, 0.5, 0.01758, 0.5, 0.01758, 0.5, 0.01758, 0.5, 0.01758, 0.5, 0.01758, 0.5, 0.01758, 0.5, 0.01758, 0.5, 0.01758, 0.5, 0.01758, 0.5, 0.01758, 0.5, 0.01758, 0.5, 0.01758, 0.5, 0.01758, 0.5, 0.01758, 0.5, 0.01758, 0.5, 0.01758, 0.5, 0.01758, 0.5, 0.01758, 0.5, 0.01758, 0.5, 0.01758, 0.5, 0.01758, 0.5, 0.01758, 0.5, 0.01758, 0.5, 0.01758, 0.5, 0.01758, 0.5, 0.01758, 0.5, 0.01758, 0.5, 0.01758, 0.5, 0.01758, 0.5, 0.01758, 0.5, 0.01758, 0.5, 0.01758, 0.5, 0.01758, 0.5, 0.01758, 0.5, 0.01758, 0.5, 0.01758, 0.5, 0.01758, 0.5, 0.01758, 0.5, 0.01758, 0.5, 0.01758, 0.5, 0.01758, 0.5, 0.01758, 0.5, 0.01758, 0.5, 0.01758, 0.5, 0.01758, 0.5, 0.01758, 0.5, 0.01758, 0.5, 0.01758, 0.5, 0.01758, 0.5, 0.01758, 0.5, 0.01758, 0.5, 0.01758, 0.5, 0.01758, 0.5, 0.01758, 0.5, 0.01758, 0.5, 0.01758, 0.5, 0.01758, 0.5, 0.01758, 0.5, 0.01758, 0.5, 0.01758, 0.5, 0.01758, 0.5, 0.01758, 0.5, 0.01758, 0.5, 0.01758, 0.5, 0.01758, 0.5, 0.01758, 0.5, 0.01758, 0.5, 0.01758, 0.5, 0.01758, 0.5, 0.01758, 0.5, 0.01758, 0.5, 0.01758, 0.5, 0.01758, 0.5, 0.01758, 0.5, 0.01758, 0.5, 0.01758, 0.5, 0.01758, 0.5, 0.01758, 0.5, 0.01758, 0.5, 0.01758, 0.5, 0.01758, 0.5, 0.01758, 0.5, 0.01758, 0.5, 0.01758, 0.5, 0.01758, 0.5, 0.01758, 0.5, 0.01758, 0.5, 0.01758, 0.5, 0.01758, 0.5, 0.01758, 0.5, 0.01758, 0.5, 0.01758, 0.5, 0.01758, 0.5, 0.01758, 0.5, 0.01758, 0.5, 0.01758, 0.5, 0.01758, 0.5, 0.01758, 0.5, 0.01758, 0.5, 0.01758, 0.5, 0.01758, 0.5, 0.01758, 0.5, 0.01758, 0.5, 0.01758, 0.5, 0.01758, 0.5, 0.01758, 0.5, 0.01758, 0.5, 0.01758, 0.5, 0.01758, 0.5, 0.01758, 0.5, 0.01758, 0.5, 0.01758, 0.5, 0.01758, 0.5, 0.01758, 0.5, 0.01758, 0.5, 0.01758, 0.5, 0.01758, 0.5, 0.01758, 0.5, 0.01758, 0.5, 0.01758, 0.5, 0.01758, 0.5, 0.01758, 0.5, 0.01758, 0.5, 0.01758, 0.5, 0.01758, 0.5, 0.01758, 0.5, 0.01758, 0.5, 0.01758, 0.5, 0.01758, 0.5, 0.01758, 0.5, 0.01758, 0.5, 0.01758, 0.5, 0.01758, 0.5, 0.01758, 0.5, 0.01758, 0.5, 0.01758, 0.5, 0.01758, 0.5, 0.01758, 0.5, 0.01758, 0.5, 0.01758, 0.5, 0.01758, 0.5, 0.01758, 0.5, 0.01758, 0.5, 0.01758, 0.5, 0.01758, 0.5, 0.01758, 0.5, 0.01758, 0.5, 0.01758, 0.5, 0.01758, 0.5, 0.01758, 0.5, 0.01758, 0.5, 0.01758, 0.5, 0.01758, 0.5, 0.01758, 0.5, 0.01758, 0.5, 0.01758, 0.5, 0.01758, 0.5, 0.01758, 0.5, 0.01758, 0.5, 0.01758, 0.5, 0.01758, 0.5, 0.01758, 0.5, 0.01758, 0.5, 0.01758, 0.5, 0.01758, 0.5, 0.01758, 0.5, 0.01758, 0.5, 0.01758, 0.5, 0.01758, 0.5, 0.01758, 0.5, 0.01758, 0.5, 0.01758, 0.5, 0.01758, 0.5, 0.01758, 0.5, 0.01758, 0.5, 0.01758, 0.5, 0.01758, 0.5, 0.01758, 0.5, 0.01758, 0.5, 0.01758, 0.5, 0.01758, 0.5, 0.01758, 0.5, 0.01758, 0.5, 0.01758, 0.5, 0.01758, 0.5, 0.01758, 0.5, 0.01758, 0.5, 0.01758, 0.5, 0.01758, 0.5, 0.01758, 0.5, 0.01758, 0.5, 0.01758, 0.5, 0.01758, 0.5, 0.01758, 0.5, 0.01758, 0.5, 0.01758, 0.5, 0.01758, 0.5, 0.01758, 0.5, 0.01758, 0.5, 0.01758, 0.5, 0.01758, 0.5, 0.01758, 0.5, 0.01758, 0.5, 0.01758, 0.5, 0.01758, 0.5, 0.01758, 0.5, 0.01758, 0.5, 0.01758, 0.5, 0.01758, 0.5, 0.01758, 0.5, 0.01758, 0.5, 0.01758, 0.5, 0.01758, 0.5, 0.01758, 0.5, 0.01758, 0.5, 0.01758, 0.5, 0.01758, 0.5, 0.01758, 0.5, 0.01758, 0.5, 0.01758, 0.5, 0.01758, 0.5, 0.01758, 0.5, 0.01758, 0.5, 0.01758, 0.5, 0.01758, 0.5, 0.01758, 0.5, 0.01758, 0.5, 0.01758, 0.5, 0.01758, 0.5, 0.01758, 0.5, 0.01758, 0.5, 0.01758, 0.5, 0.01758, 0.5, 0.01758, 0.5, 0.01758, 0.5, 0.01758, 0.5, 0.01758, 0.5, 0.01758, 0.5, 0.01758, 0.5, 0.01758, 0.5, 0.01758, 0.5, 0.01758, 0.5, 0.01758, 0.5, 0.01758, 0.5, 0.01758, 0.5, 0.01758, 0.5, 0.01758, 0.5, 0.01758, 0.5, 0.01758, 0.5, 0.01758, 0.5, 0.01758, 0.5, 0.01758, 0.5, 0.01758, 0.5, 0.01758, 0.5, 0.01758, 0.5, 0.01758, 0.5, 0.01758, 0.5, 0.01758, 0.5, 0.01758, 0.5, 0.01758, 0.5, 0.01758, 0.5, 0.01758, 0.5, 0.01758, 0.5, 0.01758, 0.5, 0.01758, 0.5, 0.01758, 0.5, 0.01758, 0.5, 0.01758, 0.5, 0.01758, 0.5, 0.01758, 0.5, 0.01758, 0.5, 0.01758, 0.5, 0.01758, 0.5, 0.01758, 0.5, 0.01758, 0.5, 0.01758, 0.5, 0.01758, 0.5, 0.01758, 0.5, 0.01758, 0.5, 0.01758, 0.5, 0.01758, 0.5, 0.01758, 0.5, 0.01758, 0.5, 0.01758, 0.5, 0.01758, 0.5, 0.01758, 0.5, 0.01758, 0.5, 0.01758, 0.5, 0.01758, 0.5, 0.01758, 0.5, 0.01758, 0.5, 0.01758, 0.5, 0.01758, 0.5, 0.01758, 0.5, 0.01758, 0.5, 0.01758, 0.5, 0.01758, 0.5, 0.01758, 0.5, 0.01758, 0.5, 0.01758, 0.5, 0.01758, 0.5, 0.01758, 0.5, 0.01758, 0.5, 0.01758, 0.5, 0.01758, 0.5, 0.01758, 0.5, 0.01758, 0.5, 0.01758, 0.5, 0.01758, 0.5, 0.01758, 0.5, 0.01758, 0.5, 0.01758, 0.5, 0.01758, 0.5, 0.01758, 0.5, 0.01758, 0.5, 0.01758, 0.5, 0.01758, 0.5, 0.01758, 0.5, 0.01758, 0.5, 0.01758, 0.5, 0.01758, 0.5, 0.01758, 0.5, 0.01758, 0.5, 0.01758, 0.5, 0.01758, 0.5, 0.01758, 0.5, 0.01758, 0.5, 0.01758, 0.5, 0.01758, 0.5, 0.01758, 0.5, 0.01758, 0.5, 0.01758, 0.5, 0.01758, 0.5, 0.01758, 0.5, 0.01758, 0.5, 0.01758, 0.5, 0.01758, 0.5, 0.01758, 0.5, 0.01758, 0.5, 0.01758, 0.5, 0.01758, 0.5, 0.01758, 0.5, 0.01758, 0.5, 0.01758, 0.5, 0.01758, 0.5, 0.01758, 0.5, 0.01758, 0.5, 0.01758, 0.5, 0.01758, 0.5, 0.01758, 0.5, 0.01758, 0.5, 0.01758, 0.5, 0.01758, 0.5, 0.01758, 0.5, 0.01758, 0.5, 0.01758, 0.5, 0.01758, 0.5, 0.01758, 0.5, 0.01758, 0.5, 0.01758, 0.5, 0.01758, 0.5, 0.01758, 0.5, 0.01758, 0.5, 0.01758, 0.5, 0.01758, 0.5, 0.01758, 0.5, 0.01758, 0.5, 0.01758, 0.5, 0.01758, 0.5, 0.01758, 0.5, 0.01758, 0.5, 0.01758, 0.5, 0.01758, 0.5, 0.01758, 0.5, 0.01758, 0.5, 0.01758, 0.5, 0.01758, 0.5, 0.01758, 0.5, 0.01758, 0.5, 0.01758, 0.5, 0.01758, 0.5, 0.01758, 0.5, 0.01758, 0.5, 0.01758, 0.5, 0.01758, 0.5, 0.01758, 0.5, 0.01758, 0.5, 0.01758, 0.5, 0.01758, 0.5, 0.01758, 0.5, 0.01758, 0.5, 0.01758, 0.5, 0.01758, 0.5, 0.01758, 0.5, 0.01758, 0.5, 0.01758, 0.5, 0.01758, 0.5, 0.01758, 0.5, 0.01758, 0.5, 0.01758, 0.5, 0.01758, 0.5, 0.01758, 0.5, 0.01758, 0.5, 0.01758, 0.5, 0.01758, 0.5, 0.01758, 0.5, 0.01758, 0.5, 0.01758, 0.5, 0.01758, 0.5, 0.01758, 0.5, 0.01758, 0.5, 0.01758, 0.5, 0.01758, 0.5, 0.01758, 0.5, 0.01758, 0.5, 0.01758, 0.5, 0.01758, 0.5, 0.01758, 0.5, 0.01758, 0.5, 0.01758, 0.5, 0.01758, 0.5, 0.01758, 0.5, 0.01758, 0.5, 0.01758, 0.5, 0.01758, 0.5, 0.01758, 0.5, 0.01758, 0.5, 0.01758, 0.5, 0.01758, 0.5, 0.01758, 0.5, 0.01758, 0.5, 0.01758, 0.5, 0.01758, 0.5, 0.01758, 0.5, 0.01758, 0.5, 0.01758, 0.5, 0.01758, 0.5, 0.01758, 0.5, 0.01758, 0.5, 0.01758, 0.5, 0.01758, 0.5, 0.01758, 0.5, 0.01758, 0.5, 0.01758, 0.5, 0.01758, 0.5, 0.01758, 0.5, 0.01758, 0.5, 0.01758, 0.5, 0.01758, 0.5, 0.01758, 0.5, 0.01758, 0.5, 0.01758, 0.5, 0.01758, 0.5, 0.01758, 0.5, 0.01758, 0.5, 0.01758, 0.5, 0.01758, 0.5, 0.01758, 0.5, 0.01758, 0.5, 0.01758, 0.5, 0.01758, 0.5, 0.01758, 0.5, 0.01758, 0.5, 0.01758, 0.5, 0.01758, 0.5, 0.01758, 0.5, 0.01758, 0.5, 0.01758, 0.5, 0.01758, 0.5, 0.01758, 0.5, 0.01758, 0.5, 0.01758, 0.5, 0.01758, 0.5, 0.01758, 0.5, 0.01758, 0.5, 0.01758, 0.5, 0.01758, 0.5, 0.01758, 0.5, 0.01758, 0.5, 0.01758, 0.5, 0.01758, 0.5, 0.01758, 0.5, 0.01758, 0.5, 0.01758, 0.5, 0.01758, 0.5, 0.01758, 0.5, 0.01758, 0.5, 0.01758, 0.5, 0.01758, 0.5, 0.01758, 0.5, 0.01758, 0.5, 0.01758, 0.5, 0.01758, 0.5, 0.01758, 0.5, 0.01758, 0.5, 0.01758, 0.5, 0.01758, 0.5, 0.01758, 0.5, 0.01758, 0.5, 0.01758, 0.5, 0.01758, 0.5, 0.01758, 0.5, 0.01758, 0.5, 0.01758, 0.5, 0.01758, 0.5, 0.01758, 0.5, 0.01758, 0.5, 0.01758, 0.5, 0.01758, 0.5, 0.01758, 0.5, 0.01758, 0.5, 0.01758, 0.5, 0.01758, 0.5, 0.01758, 0.5, 0.01758, 0.5, 0.01758, 0.5, 0.01758, 0.5, 0.01758, 0.5, 0.01758, 0.5, 0.01758, 0.5, 0.01758, 0.5, 0.01758, 0.5, 0.01758, 0.5, 0.01758, 0.5, 0.01758, 0.5, 0.01758, 0.5, 0.01758, 0.5, 0.01758, 0.5, 0.01758, 0.5, 0.01758, 0.5, 0.01758, 0.5, 0.01758, 0.5, 0.01758, 0.5, 0.01758, 0.5, 0.01758, 0.5, 0.01758, 0.5, 0.01758, 0.5, 0.01758, 0.5, 0.01758, 0.5, 0.01758, 0.5, 0.01758, 0.5, 0.01758, 0.5, 0.01758, 0.5, 0.01758, 0.5, 0.01758, 0.5, 0.01758, 0.5, 0.01758, 0.5, 0.01758, 0.5, 0.01758, 0.5, 0.01758, 0.5, 0.01758, 0.5, 0.01758, 0.5, 0.01758, 0.5, 0.01758, 0.5, 0.01758, 0.5, 0.01758, 0.5, 0.01758, 0.5, 0.01758, 0.5, 0.01758, 0.5, 0.01758, 0.5, 0.01758, 0.5, 0.01758, 0.5, 0.01758, 0.5, 0.01758, 0.5, 0.01758, 0.5, 0.01758, 0.5, 0.01758, 0.5, 0.01758, 0.5, 0.01758, 0.5, 0.01758, 0.5, 0.01758, 0.5, 0.01758, 0.5, 0.01758, 0.5, 0.01758, 0.5, 0.01758, 0.5, 0.01758, 0.5, 0.01758, 0.5, 0.01758, 0.5, 0.01758, 0.5, 0.01758, 0.5, 0.01758, 0.5, 0.01758, 0.5, 0.01758, 0.5, 0.01758, 0.5, 0.01758, 0.5, 0.01758, 0.5, 0.01758, 0.5, 0.01758, 0.5, 0.01758, 0.5, 0.01758, 0.5, 0.01758, 0.5, 0.01758, 0.5, 0.01758, 0.5, 0.01758, 0.5, 0.01758, 0.5, 0.01758, 0.5, 0.01758, 0.5, 0.01758, 0.5, 0.01758, 0.5, 0.01758, 0.5, 0.01758, 0.5, 0.01758, 0.5, 0.01758, 0.5, 0.01758, 0.5, 0.01758, 0.5, 0.01758, 0.5, 0.01758, 0.5, 0.01758, 0.5, 0.01758, 0.5, 0.01758, 0.5, 0.01758, 0.5, 0.01758, 0.5, 0.01758, 0.5, 0.01758, 0.5, 0.01758, 0.5, 0.01758, 0.5, 0.01758, 0.5, 0.01758, 0.5, 0.01758, 0.5, 0.01758, 0.5, 0.01758, 0.5, 0.01758, 0.5, 0.01758, 0.5, 0.01758, 0.5, 0.01758, 0.5, 0.01758, 0.5, 0.01758, 0.5, 0.01758, 0.5, 0.01758, 0.5, 0.01758, 0.5, 0.01758, 0.5, 0.01758, 0.5, 0.01758, 0.5, 0.01758, 0.5, 0.01758, 0.5, 0.01758, 0.5, 0.01758, 0.5, 0.01758, 0.5, 0.01758, 0.5, 0.01758, 0.5, 0.01758, 0.5, 0.01758, 0.5, 0.01758, 0.5, 0.01758, 0.5, 0.01758, 0.5, 0.01758, 0.5, 0.01758, 0.5, 0.01758, 0.5, 0.01758, 0.5, 0.01758, 0.5, 0.01758, 0.5, 0.01758, 0.5, 0.01758, 0.5, 0.01758, 0.5, 0.01758, 0.5, 0.01758, 0.5, 0.01758, 0.5, 0.01758, 0.5, 0.01758, 0.5, 0.01758, 0.5, 0.01758, 0.5, 0.01758, 0.5, 0.01758, 0.5, 0.01758, 0.5, 0.01758, 0.5, 0.01758, 0.5, 0.01758, 0.5, 0.01758, 0.5, 0.01758, 0.5, 0.01758, 0.5, 0.01758, 0.5, 0.01758, 0.5, 0.01758, 0.5, 0.01758, 0.5, 0.01758, 0.5, 0.01758, 0.5, 0.01758, 0.5, 0.01758, 0.5, 0.01758, 0.5, 0.01758, 0.5, 0.01758, 0.5, 0.01758, 0.5, 0.01758, 0.5, 0.01758, 0.5, 0.01758, 0.5, 0.01758, 0.5, 0.01758, 0.5, 0.01758, 0.5, 0.01758, 0.5, 0.01758, 0.5, 0.01758, 0.5, 0.01758, 0.5, 0.01758, 0.5, 0.01758, 0.5, 0.01758, 0.5, 0.01758, 0.5, 0.01758, 0.5, 0.01758, 0.5, 0.01758, 0.5, 0.01758, 0.5, 0.01758, 0.5, 0.01758, 0.5, 0.01758, 0.5, 0.01758, 0.5, 0.01758, 0.5, 0.01758, 0.5, 0.01758, 0.5, 0.01758, 0.5, 0.01758, 0.5, 0.01758, 0.5, 0.01758, 0.5, 0.01758, 0.5, 0.01758, 0.5, 0.01758, 0.5, 0.01758, 0.5, 0.01758, 0.5, 0.01758, 0.5, 0.01758, 0.5, 0.01758, 0.5, 0.01758, 0.5, 0.01758, 0.5, 0.01758, 0.5, 0.01758, 0.5, 0.01758, 0.5, 0.01758, 0.5, 0.01758, 0.5, 0.01758, 0.5, 0.01758, 0.5, 0.01758, 0.5, 0.01758, 0.5, 0.01758, 0.5, 0.01758, 0.5, 0.01758, 0.5, 0.01758, 0.5, 0.01758, 0.5, 0.01758, 0.5, 0.01758, 0.5, 0.01758, 0.5, 0.01758, 0.5, 0.01758, 0.5, 0.01758, 0.5, 0.01758, 0.5, 0.01758, 0.5, 0.01758, 0.5, 0.01758, 0.5, 0.01758, 0.5, 0.01758, 0.5, 0.01758, 0.5, 0.01758, 0.5, 0.01758, 0.5, 0.01758, 0.5, 0.01758, 0.5, 0.01758, 0.5, 0.01758, 0.5, 0.01758, 0.5, 0.01758, 0.5, 0.01758, 0.5, 0.01758, 0.5, 0.01758, 0.5, 0.01758, 0.5, 0.01758, 0.5, 0.01758, 0.5, 0.01758, 0.5, 0.01758, 0.5, 0.01758, 0.5, 0.01758, 0.5, 0.01758, 0.5, 0.01758, 0.5, 0.01758, 0.5, 0.01758, 0.5, 0.01758, 0.5, 0.01758, 0.5, 0.01758, 0.5, 0.01758, 0.5, 0.01758, 0.5, 0.01758, 0.5, 0.01758, 0.5, 0.01758, 0.5, 0.01758, 0.5, 0.01758, 0.5, 0.01758, 0.5, 0.01758, 0.5, 0.01758, 0.5, 0.01758, 0.5, 0.01758, 0.5, 0.01758, 0.5, 0.01758, 0.5, 0.01758, 0.5, 0.01758, 0.5, 0.01758, 0.5, 0.01758, 0.5, 0.01758, 0.5, 0.01758, 0.5, 0.01758, 0.5, 0.01758, 0.5, 0.01758, 0.5, 0.01758, 0.5, 0.01758, 0.5, 0.01758, 0.5, 0.01758, 0.5, 0.01758, 0.5, 0.01758, 0.5, 0.01758, 0.5, 0.01758, 0.5, 0.01758, 0.5, 0.01758, 0.5, 0.01758, 0.5, 0.01758, 0.5, 0.01758, 0.5, 0.01758, 0.5, 0.01758, 0.5, 0.01758, 0.5, 0.01758, 0.5, 0.01758, 0.5, 0.01758, 0.5, 0.01758, 0.5, 0.01758, 0.5, 0.01758, 0.5, 0.01758, 0.5, 0.01758, 0.5, 0.01758, 0.5, 0.01758, 0.5, 0.01758, 0.5, 0.01758, 0.5, 0.01758, 0.5, 0.01758, 0.5, 0.01758, 0.5, 0.01758, 0.5, 0.01758, 0.5, 0.01758, 0.5, 0.01758, 0.5, 0.01758, 0.5, 0.01758, 0.5, 0.01758, 0.5, 0.01758, 0.5, 0.01758, 0.5, 0.01758, 0.5, 0.01758, 0.5, 0.01758, 0.5, 0.01758, 0.5, 0.01758, 0.5, 0.01758, 0.5, 0.01758, 0.5, 0.01758, 0.5, 0.01758, 0.5, 0.01758, 0.5, 0.01758, 0.5, 0.01758, 0.5, 0.01758, 0.5, 0.01758, 0.5, 0.01758, 0.5, 0.01758, 0.5, 0.01758, 0.5, 0.01758, 0.5, 0.01758, 0.5, 0.01758, 0.5, 0.01758, 0.5, 0.01758, 0.5, 0.01758, 0.5, 0.01758, 0.5, 0.01758, 0.5, 0.01758, 0.5, 0.01758, 0.5, 0.01758, 0.5, 0.01758, 0.5, 0.01758, 0.5, 0.01758, 0.5, 0.01758, 0.5, 0.01758, 0.5, 0.01758, 0.5, 0.01758, 0.5, 0.01758, 0.5, 0.01758, 0.5, 0.01758, 0.5, 0.01758, 0.5, 0.01758, 0.5, 0.01758, 0.5, 0.01758, 0.5, 0.01758, 0.5, 0.01758, 0.5, 0.01758, 0.5, 0.01758, 0.5, 0.01758, 0.5, 0.01758, 0.5, 0.01758, 0.5, 0.01758, 0.5, 0.01758, 0.5, 0.01758, 0.5, 0.01758, 0.5, 0.01758, 0.5, 0.01758, 0.5, 0.01758, 0.5, 0.01758, 0.5, 0.01758, 0.5, 0.01758, 0.5, 0.01758, 0.5, 0.01758, 0.5, 0.01758, 0.5, 0.01758, 0.5, 0.01758, 0.5, 0.01758, 0.5, 0.01758, 0.5, 0.01758, 0.5, 0.01758, 0.5, 0.01758, 0.5, 0.01758, 0.5, 0.01758, 0.5, 0.01758, 0.5, 0.01758, 0.5, 0.01758, 0.5, 0.01758, 0.5, 0.01758, 0.5, 0.01758, 0.5, 0.01758, 0.5, 0.01758, 0.5, 0.01758, 0.5, 0.01758, 0.5, 0.01758, 0.5, 0.01758, 0.5, 0.01758, 0.5, 0.01758, 0.5, 0.01758, 0.5, 0.01758, 0.5, 0.01758, 0.5, 0.01758, 0.5, 0.01758, 0.5, 0.01758, 0.5, 0.01758, 0.5, 0.01758, 0.5, 0.01758, 0.5, 0.01758, 0.5, 0.01758, 0.5, 0.01758, 0.5, 0.01758, 0.5, 0.01758, 0.5, 0.01758, 0.5, 0.01758, 0.5, 0.01758, 0.5, 0.01758, 0.5, 0.01758, 0.5, 0.01758, 0.5, 0.01758, 0.5, 0.01758, 0.5, 0.01758, 0.5, 0.01758, 0.5, 0.01758, 0.5, 0.01758, 0.5, 0.01758, 0.5, 0.01758, 0.5, 0.01758, 0.5, 0.01758, 0.5, 0.01758, 0.5, 0.01758, 0.5, 0.01758, 0.5, 0.01758, 0.5, 0.01758, 0.5, 0.01758, 0.5, 0.01758, 0.5, 0.01758, 0.5, 0.01758, 0.5, 0.01758, 0.5, 0.01758, 0.5, 0.01758, 0.5, 0.01758, 0.5, 0.01758, 0.5, 0.01758, 0.5, 0.01758, 0.5, 0.01758, 0.5, 0.01758, 0.5, 0.01758, 0.5, 0.01758, 0.5, 0.01758, 0.5, 0.01758, 0.5, 0.01758, 0.5, 0.01758, 0.5, 0.01758, 0.5, 0.01758, 0.5, 0.01758, 0.5, 0.01758, 0.5, 0.01758, 0.5, 0.01758, 0.5, 0.01758, 0.5, 0.01758, 0.5, 0.01758, 0.5, 0.01758, 0.5, 0.01758, 0.5, 0.01758, 0.5, 0.01758, 0.5, 0.01758, 0.5, 0.01758, 0.5, 0.01758, 0.5, 0.01758, 0.5, 0.01758, 0.5, 0.01758, 0.5, 0.01758, 0.5, 0.01758, 0.5, 0.01758, 0.5, 0.01758, 0.5, 0.01758, 0.5, 0.01758, 0.5, 0.01758, 0.5, 0.01758, 0.5, 0.01758, 0.5, 0.01758, 0.5, 0.01758, 0.5, 0.01758, 0.5, 0.01758, 0.5, 0.01758, 0.5, 0.01758, 0.5, 0.01758, 0.5, 0.01758, 0.5, 0.01758, 0.5, 0.01758, 0.5, 0.01758, 0.5, 0.01758, 0.5, 0.01758, 0.5, 0.01758, 0.5, 0.01758, 0.5, 0.01758, 0.5, 0.01758, 0.5, 0.01758, 0.5, 0.01758, 0.5, 0.01758, 0.5, 0.01758, 0.5, 0.01758, 0.5, 0.01758, 0.5, 0.01758, 0.5, 0.01758, 0.5, 0.01758, 0.5, 0.01758, 0.5, 0.01758, 0.5, 0.01758, 0.5, 0.01758, 0.5, 0.01758, 0.5, 0.01758, 0.5, 0.01758, 0.5, 0.01758, 0.5, 0.01758, 0.5, 0.01758, 0.5])
me_untitled.materials.append(mat_palette)
me_untitled.update()
me_untitled.normals_split_custom_set([tuple(v) for v in zip(*[iter([-1.0, 0.0, 0.0, -1.0, 0.0, 0.0, -1.0, 0.0, 0.0, -1.0, 0.0, 0.0, -1.0, 0.0, 0.0, -1.0, 0.0, 0.0, -1.0, 0.0, 0.0, -1.0, 0.0, 0.0, -1.0, 0.0, 0.0, -1.0, 0.0, 0.0, -1.0, 0.0, 0.0, -1.0, 0.0, 0.0, -1.0, 0.0, 0.0, -1.0, 0.0, 0.0, -1.0, 0.0, 0.0, -1.0, 0.0, 0.0, -1.0, 0.0, 0.0, -1.0, 0.0, 0.0, -1.0, 0.0, 0.0, -1.0, 0.0, 0.0, -1.0, 0.0, 0.0, -1.0, 0.0, 0.0, -1.0, 0.0, 0.0, -1.0, 0.0, 0.0, -1.0, 0.0, 0.0, -1.0, 0.0, 0.0, -1.0, 0.0, 0.0, -1.0, 0.0, 0.0, -1.0, 0.0, 0.0, -1.0, 0.0, 0.0, -1.0, 0.0, 0.0, -1.0, 0.0, 0.0, -1.0, 0.0, 0.0, -1.0, 0.0, 0.0, -1.0, 0.0, 0.0, -1.0, 0.0, 0.0, -1.0, 0.0, 0.0, -1.0, 0.0, 0.0, -1.0, 0.0, 0.0, -1.0, 0.0, 0.0, -1.0, 0.0, 0.0, -1.0, 0.0, 0.0, -1.0, 0.0, 0.0, -1.0, 0.0, 0.0, -1.0, 0.0, 0.0, -1.0, 0.0, 0.0, -1.0, 0.0, 0.0, -1.0, 0.0, 0.0, -1.0, 0.0, 0.0, -1.0, 0.0, 0.0, -1.0, 0.0, 0.0, -1.0, 0.0, 0.0, -1.0, 0.0, 0.0, -1.0, 0.0, 0.0, -1.0, 0.0, 0.0, -1.0, 0.0, 0.0, -1.0, 0.0, 0.0, -1.0, 0.0, 0.0, -1.0, 0.0, 0.0, -1.0, 0.0, 0.0, -1.0, 0.0, 0.0, -1.0, 0.0, 0.0, -1.0, 0.0, 0.0, -1.0, 0.0, 0.0, -1.0, 0.0, 0.0, -1.0, 0.0, 0.0, -1.0, 0.0, 0.0, -1.0, 0.0, 0.0, -1.0, 0.0, 0.0, -1.0, 0.0, 0.0, -1.0, 0.0, 0.0, -1.0, 0.0, 0.0, -1.0, 0.0, 0.0, -1.0, 0.0, 0.0, -1.0, 0.0, 0.0, -1.0, 0.0, 0.0, -1.0, 0.0, 0.0, -1.0, 0.0, 0.0, -1.0, 0.0, 0.0, -1.0, 0.0, 0.0, -1.0, 0.0, 0.0, -1.0, 0.0, 0.0, -1.0, 0.0, 0.0, -1.0, 0.0, 0.0, -1.0, 0.0, 0.0, -1.0, 0.0, 0.0, -1.0, 0.0, 0.0, -1.0, 0.0, 0.0, -1.0, 0.0, 0.0, -1.0, 0.0, 0.0, -1.0, 0.0, 0.0, -1.0, 0.0, 0.0, -1.0, 0.0, 0.0, -1.0, 0.0, 0.0, -1.0, 0.0, 0.0, -1.0, 0.0, 0.0, -1.0, 0.0, 0.0, -1.0, 0.0, 0.0, -1.0, 0.0, 0.0, -1.0, 0.0, 0.0, -1.0, 0.0, 0.0, -1.0, 0.0, 0.0, -1.0, 0.0, 0.0, -1.0, 0.0, 0.0, -1.0, 0.0, 0.0, -1.0, 0.0, 0.0, -1.0, 0.0, 0.0, -1.0, 0.0, 0.0, -1.0, 0.0, 0.0, -1.0, 0.0, 0.0, -1.0, 0.0, 0.0, -1.0, 0.0, 0.0, -1.0, 0.0, 0.0, -1.0, 0.0, 0.0, -1.0, 0.0, 0.0, -1.0, 0.0, 0.0, -1.0, 0.0, 0.0, -1.0, 0.0, 0.0, -1.0, 0.0, 0.0, -1.0, 0.0, 0.0, -1.0, 0.0, 0.0, -1.0, 0.0, 0.0, -1.0, 0.0, 0.0, -1.0, 0.0, 0.0, -1.0, 0.0, 0.0, -1.0, 0.0, 0.0, -1.0, 0.0, 0.0, -1.0, 0.0, 0.0, -1.0, 0.0, 0.0, -1.0, 0.0, 0.0, -1.0, 0.0, 0.0, -1.0, 0.0, 0.0, -1.0, 0.0, 0.0, -1.0, 0.0, 0.0, -1.0, 0.0, 0.0, -1.0, 0.0, 0.0, -1.0, 0.0, 0.0, -1.0, 0.0, 0.0, -1.0, 0.0, 0.0, -1.0, 0.0, 0.0, -1.0, 0.0, 0.0, -1.0, 0.0, 0.0, -1.0, 0.0, 0.0, -1.0, 0.0, 0.0, -1.0, 0.0, 0.0, -1.0, 0.0, 0.0, -1.0, 0.0, 0.0, -1.0, 0.0, 0.0, -1.0, 0.0, 0.0, -1.0, 0.0, 0.0, -1.0, 0.0, 0.0, -1.0, 0.0, 0.0, -1.0, 0.0, 0.0, -1.0, 0.0, 0.0, -1.0, 0.0, 0.0, -1.0, 0.0, 0.0, -1.0, 0.0, 0.0, -1.0, 0.0, 0.0, -1.0, 0.0, 0.0, -1.0, 0.0, 0.0, -1.0, 0.0, 0.0, -1.0, 0.0, 0.0, -1.0, 0.0, 0.0, -1.0, 0.0, 0.0, -1.0, 0.0, 0.0, -1.0, 0.0, 0.0, -1.0, 0.0, 0.0, -1.0, 0.0, 0.0, -1.0, 0.0, 0.0, -1.0, 0.0, 0.0, -1.0, 0.0, 0.0, -1.0, 0.0, 0.0, -1.0, 0.0, 0.0, -1.0, 0.0, 0.0, 1.0, 0.0, 0.0, 1.0, 0.0, 0.0, 1.0, 0.0, 0.0, 1.0, 0.0, 0.0, 1.0, 0.0, 0.0, 1.0, 0.0, 0.0, 1.0, 0.0, 0.0, 1.0, 0.0, 0.0, 1.0, 0.0, 0.0, 1.0, 0.0, 0.0, 1.0, 0.0, 0.0, 1.0, 0.0, 0.0, 1.0, 0.0, 0.0, 1.0, 0.0, 0.0, 1.0, 0.0, 0.0, 1.0, 0.0, 0.0, 1.0, 0.0, 0.0, 1.0, 0.0, 0.0, 1.0, 0.0, 0.0, 1.0, 0.0, 0.0, 1.0, 0.0, 0.0, 1.0, 0.0, 0.0, 1.0, 0.0, 0.0, 1.0, 0.0, 0.0, 1.0, 0.0, 0.0, 1.0, 0.0, 0.0, 1.0, 0.0, 0.0, 1.0, 0.0, 0.0, 1.0, 0.0, 0.0, 1.0, 0.0, 0.0, 1.0, 0.0, 0.0, 1.0, 0.0, 0.0, 1.0, 0.0, 0.0, 1.0, 0.0, 0.0, 1.0, 0.0, 0.0, 1.0, 0.0, 0.0, 1.0, 0.0, 0.0, 1.0, 0.0, 0.0, 1.0, 0.0, 0.0, 1.0, 0.0, 0.0, 1.0, 0.0, 0.0, 1.0, 0.0, 0.0, 1.0, 0.0, 0.0, 1.0, 0.0, 0.0, 1.0, 0.0, 0.0, 1.0, 0.0, 0.0, 1.0, 0.0, 0.0, 1.0, 0.0, 0.0, 1.0, 0.0, 0.0, 1.0, 0.0, 0.0, 1.0, 0.0, 0.0, 1.0, 0.0, 0.0, 1.0, 0.0, 0.0, 1.0, 0.0, 0.0, 1.0, 0.0, 0.0, 1.0, 0.0, 0.0, 1.0, 0.0, 0.0, 1.0, 0.0, 0.0, 1.0, 0.0, 0.0, 1.0, 0.0, 0.0, 1.0, 0.0, 0.0, 1.0, 0.0, 0.0, 1.0, 0.0, 0.0, 1.0, 0.0, 0.0, 1.0, 0.0, 0.0, 1.0, 0.0, 0.0, 1.0, 0.0, 0.0, 1.0, 0.0, 0.0, 1.0, 0.0, 0.0, 1.0, 0.0, 0.0, 1.0, 0.0, 0.0, 1.0, 0.0, 0.0, 1.0, 0.0, 0.0, 1.0, 0.0, 0.0, 1.0, 0.0, 0.0, 1.0, 0.0, 0.0, 1.0, 0.0, 0.0, 1.0, 0.0, 0.0, 1.0, 0.0, 0.0, 1.0, 0.0, 0.0, 1.0, 0.0, 0.0, 1.0, 0.0, 0.0, 1.0, 0.0, 0.0, 1.0, 0.0, 0.0, 1.0, 0.0, 0.0, 1.0, 0.0, 0.0, 1.0, 0.0, 0.0, 1.0, 0.0, 0.0, 1.0, 0.0, 0.0, 1.0, 0.0, 0.0, 1.0, 0.0, 0.0, 1.0, 0.0, 0.0, 1.0, 0.0, 0.0, 1.0, 0.0, 0.0, 1.0, 0.0, 0.0, 1.0, 0.0, 0.0, 1.0, 0.0, 0.0, 1.0, 0.0, 0.0, 1.0, 0.0, 0.0, 1.0, 0.0, 0.0, 1.0, 0.0, 0.0, 1.0, 0.0, 0.0, 1.0, 0.0, 0.0, 1.0, 0.0, 0.0, 1.0, 0.0, 0.0, 1.0, 0.0, 0.0, 1.0, 0.0, 0.0, 1.0, 0.0, 0.0, 1.0, 0.0, 0.0, 1.0, 0.0, 0.0, 1.0, 0.0, 0.0, 1.0, 0.0, 0.0, 1.0, 0.0, 0.0, 1.0, 0.0, 0.0, 1.0, 0.0, 0.0, 1.0, 0.0, 0.0, 1.0, 0.0, 0.0, 1.0, 0.0, 0.0, 1.0, 0.0, 0.0, 1.0, 0.0, 0.0, 1.0, 0.0, 0.0, 1.0, 0.0, 0.0, 1.0, 0.0, 0.0, 1.0, 0.0, 0.0, 1.0, 0.0, 0.0, 1.0, 0.0, 0.0, 1.0, 0.0, 0.0, 1.0, 0.0, 0.0, 1.0, 0.0, 0.0, 1.0, 0.0, 0.0, 1.0, 0.0, 0.0, 1.0, 0.0, 0.0, 1.0, 0.0, 0.0, 1.0, 0.0, 0.0, 1.0, 0.0, 0.0, 1.0, 0.0, 0.0, 1.0, 0.0, 0.0, 1.0, 0.0, 0.0, 1.0, 0.0, 0.0, 1.0, 0.0, 0.0, 1.0, 0.0, 0.0, 1.0, 0.0, 0.0, 1.0, 0.0, 0.0, 1.0, 0.0, 0.0, 1.0, 0.0, 0.0, 1.0, 0.0, 0.0, 1.0, 0.0, 0.0, 1.0, 0.0, 0.0, 1.0, 0.0, 0.0, 1.0, 0.0, 0.0, 1.0, 0.0, 0.0, 1.0, 0.0, 0.0, 1.0, 0.0, 0.0, 1.0, 0.0, 0.0, 1.0, 0.0, 0.0, 1.0, 0.0, 0.0, 1.0, 0.0, 0.0, 1.0, 0.0, 0.0, 1.0, 0.0, 0.0, 1.0, 0.0, 0.0, 1.0, 0.0, 0.0, 1.0, 0.0, 0.0, 1.0, 0.0, 0.0, 1.0, 0.0, 0.0, 1.0, 0.0, 0.0, 1.0, 0.0, 0.0, 1.0, 0.0, 0.0, 1.0, 0.0, 0.0, 1.0, 0.0, 0.0, 1.0, 0.0, 0.0, 1.0, 0.0, 0.0, 1.0, 0.0, 0.0, 1.0, 0.0, 0.0, 1.0, 0.0, 0.0, 0.0, 0.0, 1.0, 0.0, 0.0, 1.0, 0.0, 0.0, 1.0, 0.0, 0.0, 1.0, 0.0, 0.0, 1.0, 0.0, 0.0, 1.0, 0.0, 0.0, 1.0, 0.0, 0.0, 1.0, 0.0, 0.0, 1.0, 0.0, 0.0, 1.0, 0.0, 0.0, 1.0, 0.0, 0.0, 1.0, 0.0, 0.0, 1.0, 0.0, 0.0, 1.0, 0.0, 0.0, 1.0, 0.0, 0.0, 1.0, 0.0, 0.0, 1.0, 0.0, 0.0, 1.0, 0.0, 0.0, 1.0, 0.0, 0.0, 1.0, 0.0, 0.0, 1.0, 0.0, 0.0, 1.0, 0.0, 0.0, 1.0, 0.0, 0.0, 1.0, 0.0, 0.0, 1.0, 0.0, 0.0, 1.0, 0.0, 0.0, 1.0, 0.0, 0.0, 1.0, 0.0, 0.0, 1.0, 0.0, 0.0, 1.0, 0.0, 0.0, 1.0, 0.0, 0.0, 1.0, 0.0, 0.0, 1.0, 0.0, 0.0, 1.0, 0.0, 0.0, 1.0, 0.0, 0.0, 1.0, 0.0, 0.0, 1.0, 0.0, 0.0, 1.0, 0.0, 0.0, 1.0, 0.0, 0.0, 1.0, 0.0, 0.0, 1.0, 0.0, 0.0, 1.0, 0.0, 0.0, 1.0, 0.0, 0.0, 1.0, 0.0, 0.0, 1.0, 0.0, 0.0, 1.0, 0.0, 0.0, 1.0, 0.0, 0.0, 1.0, 0.0, 0.0, 1.0, 0.0, 0.0, 1.0, 0.0, 0.0, 1.0, 0.0, 0.0, 1.0, 0.0, 0.0, 1.0, 0.0, 0.0, 1.0, 0.0, 0.0, 1.0, 0.0, 0.0, 1.0, 0.0, 0.0, 1.0, 0.0, 0.0, 1.0, 0.0, 0.0, 1.0, 0.0, 0.0, 1.0, 0.0, 0.0, 1.0, 0.0, 0.0, 1.0, 0.0, 0.0, 1.0, 0.0, 0.0, 1.0, 0.0, 0.0, 1.0, 0.0, 0.0, 1.0, 0.0, 0.0, 1.0, 0.0, 0.0, 1.0, 0.0, 0.0, 1.0, 0.0, 0.0, 1.0, 0.0, 0.0, 1.0, 0.0, 0.0, 1.0, 0.0, 0.0, 1.0, 0.0, 0.0, 1.0, 0.0, 0.0, 1.0, 0.0, 0.0, 1.0, 0.0, 0.0, 1.0, 0.0, 0.0, 1.0, 0.0, 0.0, 1.0, 0.0, 0.0, 1.0, 0.0, 0.0, 1.0, 0.0, 0.0, 1.0, 0.0, 0.0, 1.0, 0.0, 0.0, 1.0, 0.0, 0.0, 1.0, 0.0, 0.0, 1.0, 0.0, 0.0, 1.0, 0.0, 0.0, 1.0, 0.0, 0.0, 1.0, 0.0, 0.0, 1.0, 0.0, 0.0, 1.0, 0.0, 0.0, 1.0, 0.0, 0.0, 1.0, 0.0, 0.0, 1.0, 0.0, 0.0, 1.0, 0.0, 0.0, 1.0, 0.0, 0.0, 1.0, 0.0, 0.0, 1.0, 0.0, 0.0, 1.0, 0.0, 0.0, 1.0, 0.0, 0.0, 1.0, 0.0, 0.0, 1.0, 0.0, 0.0, 1.0, 0.0, 0.0, 1.0, 0.0, 0.0, 1.0, 0.0, 0.0, 1.0, 0.0, 0.0, 1.0, 0.0, 0.0, 1.0, 0.0, 0.0, 1.0, 0.0, 0.0, 1.0, 0.0, 0.0, 1.0, 0.0, 0.0, 1.0, 0.0, 0.0, 1.0, 0.0, 0.0, 1.0, 0.0, 0.0, 1.0, 0.0, 0.0, 1.0, 0.0, 0.0, 1.0, 0.0, 0.0, 1.0, 0.0, 0.0, 1.0, 0.0, 0.0, 1.0, 0.0, 0.0, 1.0, 0.0, 0.0, 1.0, 0.0, 0.0, 1.0, 0.0, 0.0, 1.0, 0.0, 0.0, 1.0, 0.0, 0.0, 1.0, 0.0, 0.0, 1.0, 0.0, 0.0, 1.0, 0.0, 0.0, 1.0, 0.0, 0.0, 1.0, 0.0, 0.0, 1.0, 0.0, 0.0, 1.0, 0.0, 0.0, 1.0, 0.0, 0.0, 1.0, 0.0, 0.0, 1.0, 0.0, 0.0, 1.0, 0.0, 0.0, 1.0, 0.0, 0.0, 1.0, 0.0, 0.0, 1.0, 0.0, 0.0, 1.0, 0.0, 0.0, 1.0, 0.0, 0.0, 1.0, 0.0, 0.0, 1.0, 0.0, 0.0, 1.0, 0.0, 0.0, 1.0, 0.0, 0.0, 1.0, 0.0, 0.0, 1.0, 0.0, 0.0, 1.0, 0.0, 0.0, 1.0, 0.0, 0.0, 1.0, 0.0, 0.0, 1.0, 0.0, 0.0, 1.0, 0.0, 0.0, 1.0, 0.0, 0.0, 1.0, 0.0, 0.0, 1.0, 0.0, 0.0, 1.0, 0.0, 0.0, 1.0, 0.0, 0.0, 1.0, 0.0, 0.0, 1.0, 0.0, 0.0, 1.0, 0.0, 0.0, 1.0, 0.0, 0.0, 1.0, 0.0, 0.0, 1.0, 0.0, 0.0, 1.0, 0.0, 0.0, 1.0, 0.0, 0.0, 1.0, 0.0, 0.0, 1.0, 0.0, 0.0, 1.0, 0.0, 0.0, 1.0, 0.0, 0.0, 1.0, 0.0, 0.0, 1.0, 0.0, 0.0, 1.0, 0.0, 0.0, 1.0, 0.0, 0.0, 1.0, 0.0, 0.0, -1.0, 0.0, 0.0, -1.0, 0.0, 0.0, -1.0, 0.0, 0.0, -1.0, 0.0, 0.0, -1.0, 0.0, 0.0, -1.0, 0.0, 0.0, -1.0, 0.0, 0.0, -1.0, 0.0, 0.0, -1.0, 0.0, 0.0, -1.0, 0.0, 0.0, -1.0, 0.0, 0.0, -1.0, 0.0, 0.0, -1.0, 0.0, 0.0, -1.0, 0.0, 0.0, -1.0, 0.0, 0.0, -1.0, 0.0, 0.0, -1.0, 0.0, 0.0, -1.0, 0.0, 0.0, -1.0, 0.0, 0.0, -1.0, 0.0, 0.0, -1.0, 0.0, 0.0, -1.0, 0.0, 0.0, -1.0, 0.0, 0.0, -1.0, 0.0, 0.0, -1.0, 0.0, 0.0, -1.0, 0.0, 0.0, -1.0, 0.0, 0.0, -1.0, 0.0, 0.0, -1.0, 0.0, 0.0, -1.0, 0.0, 0.0, -1.0, 0.0, 0.0, -1.0, 0.0, 0.0, -1.0, 0.0, 0.0, -1.0, 0.0, 0.0, -1.0, 0.0, 0.0, -1.0, 0.0, 0.0, -1.0, 0.0, 0.0, -1.0, 0.0, 0.0, -1.0, 0.0, 0.0, -1.0, 0.0, 0.0, -1.0, 0.0, 0.0, -1.0, 0.0, 0.0, -1.0, 0.0, 0.0, -1.0, 0.0, 0.0, -1.0, 0.0, 0.0, -1.0, 0.0, 0.0, -1.0, 0.0, 0.0, -1.0, 0.0, 0.0, -1.0, 0.0, 0.0, -1.0, 0.0, 0.0, -1.0, 0.0, 0.0, -1.0, 0.0, 0.0, -1.0, 0.0, 0.0, -1.0, 0.0, 0.0, -1.0, 0.0, 0.0, -1.0, 0.0, 0.0, -1.0, 0.0, 0.0, -1.0, 0.0, 0.0, -1.0, 0.0, 0.0, -1.0, 0.0, 0.0, -1.0, 0.0, 0.0, -1.0, 0.0, 0.0, -1.0, 0.0, 0.0, -1.0, 0.0, 0.0, -1.0, 0.0, 0.0, -1.0, 0.0, 0.0, -1.0, 0.0, 0.0, -1.0, 0.0, 0.0, -1.0, 0.0, 0.0, -1.0, 0.0, 0.0, -1.0, 0.0, 0.0, -1.0, 0.0, 0.0, -1.0, 0.0, 0.0, -1.0, 0.0, 0.0, -1.0, 0.0, 0.0, -1.0, 0.0, 0.0, -1.0, 0.0, 0.0, -1.0, 0.0, 0.0, -1.0, 0.0, 0.0, -1.0, 0.0, 0.0, -1.0, 0.0, 0.0, -1.0, 0.0, 0.0, -1.0, 0.0, 0.0, -1.0, 0.0, 0.0, -1.0, 0.0, 0.0, -1.0, 0.0, 0.0, -1.0, 0.0, 0.0, -1.0, 0.0, 0.0, -1.0, 0.0, 0.0, -1.0, 0.0, 0.0, -1.0, 0.0, 0.0, -1.0, 0.0, 0.0, -1.0, 0.0, 0.0, -1.0, 0.0, 0.0, -1.0, 0.0, 0.0, -1.0, 0.0, 0.0, -1.0, 0.0, 0.0, -1.0, 0.0, 0.0, -1.0, 0.0, 0.0, -1.0, 0.0, 0.0, -1.0, 0.0, 0.0, -1.0, 0.0, 0.0, -1.0, 0.0, 0.0, -1.0, 0.0, 0.0, -1.0, 0.0, 0.0, -1.0, 0.0, 0.0, -1.0, 0.0, 0.0, -1.0, 0.0, 0.0, -1.0, 0.0, 0.0, -1.0, 0.0, 0.0, -1.0, 0.0, 0.0, -1.0, 0.0, 0.0, -1.0, 0.0, 0.0, -1.0, 0.0, 0.0, -1.0, 0.0, 0.0, -1.0, 0.0, 0.0, -1.0, 0.0, 0.0, -1.0, 0.0, 0.0, -1.0, 0.0, 0.0, -1.0, 0.0, 0.0, -1.0, 0.0, 0.0, -1.0, 0.0, 0.0, -1.0, 0.0, 0.0, -1.0, 0.0, 0.0, -1.0, 0.0, 0.0, -1.0, 0.0, 0.0, -1.0, 0.0, 0.0, -1.0, 0.0, 0.0, -1.0, 0.0, 0.0, -1.0, 0.0, 0.0, -1.0, 0.0, 0.0, -1.0, 0.0, 0.0, -1.0, 0.0, 0.0, -1.0, 0.0, 0.0, -1.0, 0.0, 0.0, -1.0, 0.0, 0.0, -1.0, 0.0, 0.0, -1.0, 0.0, 0.0, -1.0, 0.0, 0.0, -1.0, 0.0, 0.0, -1.0, 0.0, 0.0, -1.0, 0.0, 0.0, -1.0, 0.0, 0.0, -1.0, 0.0, 0.0, -1.0, 0.0, 0.0, -1.0, 0.0, 0.0, -1.0, 0.0, 0.0, -1.0, 0.0, 0.0, -1.0, 0.0, 0.0, -1.0, 0.0, 0.0, -1.0, 0.0, 0.0, -1.0, 0.0, 0.0, -1.0, 0.0, 0.0, -1.0, 0.0, 0.0, -1.0, 0.0, 0.0, -1.0, 0.0, 0.0, -1.0, 0.0, 0.0, -1.0, 0.0, 0.0, -1.0, 0.0, 0.0, -1.0, 0.0, 0.0, -1.0, 0.0, 0.0, -1.0, 0.0, 0.0, -1.0, 0.0, 0.0, -1.0, 0.0, 0.0, -1.0, 0.0, 0.0, -1.0, 0.0, 0.0, -1.0, 0.0, 0.0, -1.0, 0.0, 0.0, -1.0, 0.0, 0.0, -1.0, 0.0, 0.0, -1.0, 0.0, 0.0, -1.0, 0.0, 0.0, -1.0, 0.0, 0.0, -1.0, 0.0, -1.0, 0.0, 0.0, -1.0, 0.0, 0.0, -1.0, 0.0, 0.0, -1.0, 0.0, 0.0, -1.0, 0.0, 0.0, -1.0, 0.0, 0.0, -1.0, 0.0, 0.0, -1.0, 0.0, 0.0, -1.0, 0.0, 0.0, -1.0, -7.451e-06, 0.0, -1.0, -7.451e-06, 0.0, -1.0, -7.451e-06, 0.0, -1.0, 1.987e-06, 0.0, -1.0, 1.987e-06, 0.0, -1.0, 1.987e-06, 0.0, -1.0, 0.0, 0.0, -1.0, 0.0, 0.0, -1.0, 0.0, 0.0, -1.0, 0.0, 0.0, -1.0, 0.0, 0.0, -1.0, 0.0, 0.0, -1.0, 7.451e-06, 0.0, -1.0, 7.451e-06, 0.0, -1.0, 7.451e-06, 0.0, -1.0, 0.0, 0.0, -1.0, 0.0, 0.0, -1.0, 0.0, 0.0, -1.0, 0.0, 0.0, -1.0, 0.0, 0.0, -1.0, 0.0, 0.0, -1.0, 0.0, 0.0, -1.0, 0.0, 0.0, -1.0, 0.0, 0.0, -1.0, 2.484e-06, 0.0, -1.0, 2.484e-06, 0.0, -1.0, 2.484e-06, 0.0, -1.0, 0.0, 0.0, -1.0, 0.0, 0.0, -1.0, 0.0, 0.0, -1.0, -3.974e-06, 0.0, -1.0, -3.974e-06, 0.0, -1.0, -3.974e-06, 0.0, -1.0, 0.0, 0.0, -1.0, 0.0, 0.0, -1.0, 0.0, 0.0, -1.0, 0.0, 0.0, -1.0, 0.0, 0.0, -1.0, 0.0, 0.0, -1.0, 0.0, 0.0, -1.0, 0.0, 0.0, -1.0, 0.0, 0.0, -1.0, 0.0, 0.0, -1.0, 0.0, 0.0, -1.0, 0.0, 0.0, -1.0, -2.384e-06, 0.0, -1.0, -2.384e-06, 0.0, -1.0, -2.384e-06, 0.0, -1.0, 0.0, 0.0, -1.0, 0.0, 0.0, -1.0, 0.0, 0.0, -1.0, 0.0, 0.0, -1.0, 0.0, 0.0, -1.0, 0.0, 0.0, -1.0, 0.0, 0.0, -1.0, 0.0, 0.0, -1.0, 0.0, 0.0, -1.0, 0.0, 0.0, -1.0, 0.0, 0.0, -1.0, 0.0, 0.0, -1.0, 0.0, 0.0, -1.0, 0.0, 0.0, -1.0, 0.0, 0.0, -1.0, 0.0, 0.0, -1.0, 0.0, 0.0, -1.0, 0.0, 0.0, -1.0, 0.0, 0.0, -1.0, 0.0, 0.0, -1.0, 0.0, 0.0, -1.0, 0.0, 0.0, -1.0, 0.0, 0.0, -1.0, 0.0, 0.0, -1.0, 0.0, 0.0, -1.0, 0.0, 0.0, -1.0, 0.0, 0.0, -1.0, 0.0, 0.0, -1.0, 0.0, 0.0, -1.0, 0.0, 0.0, -1.0, 0.0, 0.0, -1.0, 0.0, 0.0, -1.0, 0.0, 0.0, -1.0, 0.0, 0.0, -1.0, 0.0, 0.0, -1.0, 0.0, 0.0, -1.0, 0.0, 0.0, -1.0, 0.0, 0.0, -1.0, 0.0, 0.0, -1.0, 0.0, 0.0, -1.0, 0.0, 0.0, -1.0, 0.0, 0.0, -1.0, 0.0, 0.0, -1.0, 0.0, 0.0, -1.0, 0.0, 0.0, -1.0, 0.0, 0.0, -1.0, 0.0, 0.0, -1.0, 0.0, 0.0, -1.0, 0.0, 0.0, -1.0, 0.0, 0.0, -1.0, 0.0, 0.0, -1.0, 0.0, 0.0, -1.0, 0.0, 0.0, -1.0, 0.0, 0.0, -1.0, 0.0, 0.0, -1.0, 0.0, 0.0, -1.0, 0.0, 0.0, -1.0, 0.0, 0.0, -1.0, 0.0, 0.0, -1.0, 0.0, 0.0, -1.0, 0.0, 0.0, -1.0, 0.0, 0.0, -1.0, 0.0, 0.0, -1.0, 0.0, 0.0, -1.0, 0.0, 0.0, -1.0, 0.0, 0.0, -1.0, 0.0, 0.0, -1.0, 0.0, 0.0, -1.0, 0.0, 0.0, -1.0, 0.0, 0.0, -1.0, 0.0, 0.0, -1.0, 0.0, 0.0, -1.0, 0.0, 0.0, -1.0, 0.0, 0.0, -1.0, 0.0, 0.0, -1.0, 0.0, 0.0, -1.0, 0.0, 0.0, -1.0, 0.0, 0.0, -1.0, 0.0, 0.0, -1.0, 0.0, 0.0, -1.0, 0.0, 0.0, -1.0, 0.0, 0.0, -1.0, 0.0, 0.0, -1.0, 0.0, 0.0, -1.0, 0.0, 0.0, -1.0, 0.0, 0.0, -1.0, 0.0, 0.0, -1.0, 0.0, 0.0, -1.0, 0.0, 0.0, -1.0, 0.0, 0.0, -1.0, 0.0, 0.0, -1.0, 0.0, 0.0, -1.0, 0.0, 0.0, -1.0, 0.0, 0.0, -1.0, 0.0, 0.0, -1.0, 0.0, 0.0, -1.0, 0.0, 0.0, -1.0, 0.0, 0.0, -1.0, 0.0, 0.0, 1.0, 0.0, 0.0, 1.0, 0.0, 0.0, 1.0, 0.0, 0.0, 1.0, 0.0, 0.0, 1.0, 0.0, 0.0, 1.0, 0.0, 0.0, 1.0, 0.0, 0.0, 1.0, 0.0, 0.0, 1.0, 0.0, 0.0, 1.0, 0.0, 0.0, 1.0, 0.0, 0.0, 1.0, 0.0, 0.0, 1.0, 0.0, 0.0, 1.0, 0.0, 0.0, 1.0, 0.0, 0.0, 1.0, 0.0, 0.0, 1.0, 0.0, 0.0, 1.0, 0.0, 0.0, 1.0, 0.0, 0.0, 1.0, 0.0, 0.0, 1.0, 0.0, 0.0, 1.0, 0.0, 0.0, 1.0, 0.0, 0.0, 1.0, 0.0, 0.0, 1.0, 0.0, 0.0, 1.0, 0.0, 0.0, 1.0, 0.0, 0.0, 1.0, 0.0, 0.0, 1.0, 0.0, 0.0, 1.0, 0.0, 0.0, 1.0, 0.0, 0.0, 1.0, 0.0, 0.0, 1.0, 0.0, 0.0, 1.0, 0.0, 0.0, 1.0, 0.0, 0.0, 1.0, 0.0, 0.0, 1.0, 0.0, 0.0, 1.0, 0.0, 0.0, 1.0, 0.0, 0.0, 1.0, 0.0, 0.0, 1.0, 0.0, 0.0, 1.0, 0.0, 0.0, 1.0, 0.0, 0.0, 1.0, 0.0, 0.0, 1.0, 0.0, 0.0, 1.0, 0.0, 0.0, 1.0, 0.0, 0.0, 1.0, 0.0, 0.0, 1.0, 0.0, 0.0, 1.0, 0.0, 0.0, 1.0, 0.0, 0.0, 1.0, 0.0, 0.0, 1.0, 0.0, 0.0, 1.0, 0.0, 0.0, 1.0, 0.0, 0.0, 1.0, 0.0, 0.0, 1.0, 0.0, 0.0, 1.0, 0.0, 0.0, 1.0, 0.0, 0.0, 1.0, 0.0, 0.0, 1.0, 0.0, 0.0, 1.0, 0.0, 0.0, 1.0, 0.0, 0.0, 1.0, 0.0, 0.0, 1.0, 0.0, 0.0, 1.0, 0.0, 0.0, 1.0, 0.0, 0.0, 1.0, 0.0, 0.0, 1.0, 0.0, 0.0, 1.0, 0.0, 0.0, 1.0, 0.0, 0.0, 1.0, 0.0, 0.0, 1.0, 0.0, 0.0, 1.0, 0.0, 0.0, 1.0, 0.0, 0.0, 1.0, 0.0, 0.0, 1.0, 0.0, 0.0, 1.0, 0.0, 0.0, 1.0, 0.0, 0.0, 1.0, 0.0, 0.0, 1.0, 0.0, 0.0, 1.0, 0.0, 0.0, 1.0, 0.0, 0.0, 1.0, 0.0, 0.0, 1.0, 0.0, 0.0, 1.0, 0.0, 0.0, 1.0, 0.0, 0.0, 1.0, 0.0, 0.0, 1.0, 0.0, 0.0, 1.0, 0.0, 0.0, 1.0, 0.0, 0.0, 1.0, 0.0, 0.0, 1.0, 0.0, 0.0, 1.0, 0.0, 0.0, 1.0, 0.0, 0.0, 1.0, 0.0, 0.0, 1.0, 0.0, 0.0, 1.0, 0.0, 0.0, 1.0, 0.0, 0.0, 1.0, 0.0, 0.0, 1.0, 0.0, 0.0, 1.0, 0.0, 0.0, 1.0, 0.0, 0.0, 1.0, 0.0, 0.0, 1.0, 0.0, 0.0, 1.0, 0.0, 0.0, 1.0, 0.0, 0.0, 1.0, 0.0, 0.0, 1.0, 0.0, 0.0, 1.0, 0.0, 0.0, 1.0, 0.0, 0.0, 1.0, 0.0, 0.0, 1.0, 0.0, 0.0, 1.0, 0.0, 0.0, 1.0, 0.0, 0.0, 1.0, 0.0, 0.0, 1.0, 0.0, 0.0, 1.0, 0.0, 0.0, 1.0, 0.0, 0.0, 1.0, 0.0, 0.0, 1.0, 0.0, 0.0, 1.0, 0.0, 0.0, 1.0, 0.0, 0.0, 1.0, 0.0, 0.0, 1.0, 0.0, 0.0, 1.0, 0.0, 0.0, 1.0, 0.0, 0.0, 1.0, 0.0, 0.0, 1.0, 0.0, 0.0, 1.0, 0.0, 0.0, 1.0, 0.0, 0.0, 1.0, 0.0, 0.0, 1.0, 0.0, 0.0, 1.0, 0.0, 0.0, 1.0, 0.0, 0.0, 1.0, 0.0, 0.0, 1.0, 0.0, 0.0, 1.0, 0.0, 0.0, 1.0, 0.0, 0.0, 1.0, 0.0, 0.0, 1.0, 0.0, 0.0, 1.0, 0.0, 0.0, 1.0, 0.0, 0.0, 1.0, 0.0, 0.0, 1.0, 0.0, 0.0, 1.0, 0.0, 0.0, 1.0, 0.0, 0.0, 1.0, 0.0, 0.0, 1.0, 0.0, 0.0, 1.0, 0.0, 0.0, 1.0, 0.0, 0.0, 1.0, 0.0, 0.0, 1.0, 0.0, 0.0, 1.0, 0.0, 0.0, 1.0, 0.0, 0.0, 1.0, 0.0, 0.0, 1.0, 0.0, 0.0, 1.0, 0.0, 0.0, 1.0, 0.0, 0.0, 1.0, 0.0, 0.0, 1.0, 0.0, 0.0, 1.0, 0.0, 0.0, 1.0, 0.0, 0.0, 1.0, 0.0, 0.0, 1.0, 0.0, 0.0, 1.0, 0.0, 0.0, 1.0, 0.0, 0.0, 1.0, 0.0, 0.0, 1.0, 0.0, 0.0, 1.0, 0.0, 0.0, 1.0, 0.0, 0.0, 1.0, 0.0, 0.0, 1.0, 0.0, 0.0, 1.0, 0.0, 0.0, 1.0, 0.0, 0.0, 1.0, 0.0, 0.0, 1.0, 0.0, 0.0, 1.0, 0.0, 0.0, 1.0, 0.0, 0.0, 1.0, 0.0, 0.0, 1.0, 0.0, 0.0, 1.0, 0.0, 0.0, 1.0, 0.0, 0.0, 1.0, 0.0, 0.0, 1.0, 0.0, 0.0, 1.0, 0.0, 0.0, 1.0, 0.0, 0.0, 1.0, 0.0, 0.0, 1.0, 0.0, 0.0, 1.0, 0.0, 0.0, 1.0, 0.0, 0.0, 1.0, 0.0, 0.0, 1.0, 0.0, 0.0, 1.0, 0.0, 0.0, 1.0, 0.0, 0.0, 1.0, 0.0, 0.0, 1.0, 0.0, 0.0, 1.0, 0.0, 0.0, 1.0, 0.0, 0.0, 1.0, 0.0, 0.0, 1.0, 0.0, 0.0, 1.0, 0.0, 0.0, 1.0, 0.0, 0.0, 1.0, 0.0, 0.0, 1.0, 0.0, 0.0, 1.0, 0.0, 0.0, 1.0, 0.0, 0.0, 1.0, 0.0, 0.0, 1.0, 0.0, 0.0, 1.0, 0.0, 0.0, 1.0, 0.0, 0.0, 1.0, 0.0, 0.0, 1.0, 0.0, 0.0, 1.0, 0.0, 0.0, 1.0, 0.0, 0.0, 1.0, 0.0, 0.0, 1.0, 0.0, 0.0, 1.0, 0.0, 0.0, 1.0, 0.0, 0.0, 1.0, 0.0, 0.0, 1.0, 0.0, 0.0, 1.0, 0.0, 0.0, 1.0, 0.0, 0.0, 1.0, 0.0, 0.0, 1.0, 0.0, 0.0, 1.0, 0.0, 0.0, 1.0, 0.0, 0.0, 1.0, 0.0])] * 3)])

# ---- objects
ob_untitled = bpy.data.objects.new('Untitled', me_untitled)
ob_point = bpy.data.objects.new('Point', light_point)

# ---- transforms, parenting, visibility, modifiers, constraints
ob_untitled.location = (-0.0004647, 0.0, 0.0)
ob_untitled.rotation_euler = (1.571, -0.0, 0.0)
ob_point.parent = ob_untitled
ob_point.matrix_parent_inverse = Matrix(((1.0, 0.0, -0.0, 0.0004647), (0.0, -1.629e-07, 1.0, -0.0), (0.0, -1.0, -1.629e-07, 0.0), (-0.0, 0.0, -0.0, 1.0)))
ob_point.location = (0.0003712, -0.00216, 0.04521)

# ---- collection membership
col_collection.objects.link(ob_untitled)
col_collection.objects.link(ob_point)

# ---- scene / render settings (as saved in the file)
scene.frame_start = 1; scene.frame_end = 250; scene.frame_set(1)
scene.render.engine = 'BLENDER_EEVEE_NEXT'
scene.cycles.sampling_pattern = 'TABULATED_SOBOL'
scene.cycles.use_light_tree = False
scene.view_settings.view_transform = 'Filmic'
bpy.context.view_layer.update()

# ---- added for rendering (the .blend has no active camera): camera
cam_auto = bpy.data.cameras.new('AutoCamera')
cam_auto.lens = 50.0
cam_auto.sensor_width = 36.0
cam_auto.clip_end = 1000.0
ob_auto_camera = bpy.data.objects.new('AutoCamera', cam_auto)
scene.collection.objects.link(ob_auto_camera)
ob_auto_camera.location = (2.27464, -2.72695, 1.86532)
ob_auto_camera.rotation_euler = (1.09748, -7.21219e-08, 0.694738)
scene.camera = ob_auto_camera
bpy.context.view_layer.update()
